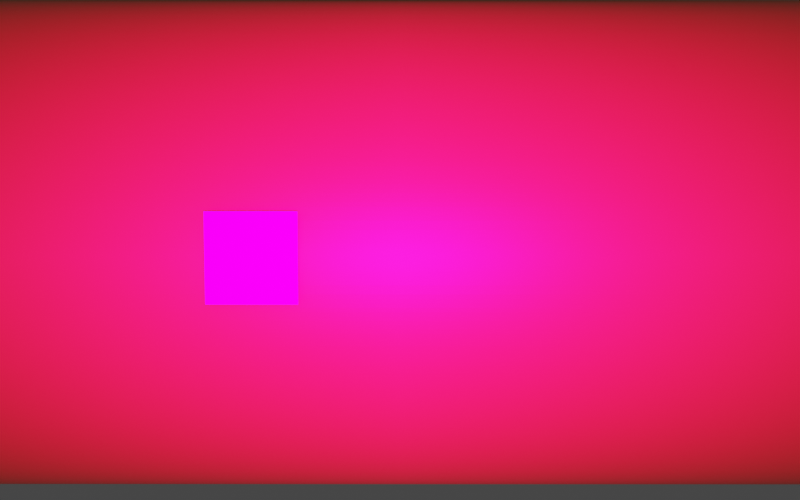 # Source: projection.blend  (saved by Blender 2.90.8; exported with 4.5.12 LTS)
import bpy
from mathutils import Matrix  # noqa: F401  (used for matrix-valued properties, if any)

bpy.ops.wm.read_factory_settings(use_empty=True)
scene = bpy.context.scene
scene.name = 'Scene'

# ---- collections
col_system = bpy.data.collections.new('System'); scene.collection.children.link(col_system)
col_objects = bpy.data.collections.new('Objects'); scene.collection.children.link(col_objects)

# ---- images (referenced by path relative to the original .blend; pixels are not part of the script)
import os
ASSET_DIR = os.environ.get("B2B_ASSET_DIR", "")  # directory of the original .blend (textures are referenced by path, not embedded)
HERE = os.path.dirname(os.path.abspath(__file__))  # packed textures are extracted next to this script under _unpacked/

def load_image(name, relpath, width, height, colorspace="sRGB"):
    """Load a texture the original file referenced (path relative to the .blend, or extracted next to this script)."""
    p = next((c for c in (os.path.join(HERE, relpath), os.path.join(ASSET_DIR, relpath)) if relpath and os.path.exists(c)), "")
    if p:
        img = bpy.data.images.load(p, check_existing=True)
        img.name = name
    else:  # same state as the original file: an image datablock whose file is absent (Cycles renders it pink)
        img = bpy.data.images.new(name, width, height)
        img.source = "FILE"
        img.filepath = "//" + (relpath or name)
    img.colorspace_settings.name = colorspace
    return img
img_dict_5x5_250_id22_png = load_image('DICT_5X5_250_id22.png', 'DICT_5X5_250_id22.png', 1024, 1024, 'sRGB')

# ---- materials (node trees are filled in below, after node groups)
mat_material_001 = bpy.data.materials.new('Material.001')
mat_material = bpy.data.materials.new('Material')

# ---- material node trees
mat_material_001.use_nodes = True; mat_material_001.node_tree.nodes.clear()
_N = mat_material_001.node_tree.nodes; _L = mat_material_001.node_tree.links
n0 = _N.new('ShaderNodeBsdfPrincipled'); n0.name = 'Principled BSDF'; n0.location = (10, 300)
n0.distribution = 'GGX'
n0.subsurface_method = 'BURLEY'
n0.inputs[0].default_value = (0.8, 0.2116, 0.02909, 1.0)
n0.inputs[3].default_value = 1.45
n0.inputs[27].default_value = (0.0, 0.0, 0.0, 1.0)
n0.inputs[28].default_value = 1.0
n1 = _N.new('ShaderNodeOutputMaterial'); n1.name = 'Material Output'; n1.location = (300, 300)
_L.new(n0.outputs[0], n1.inputs[0])
n1.is_active_output = True
mat_material.use_nodes = True; mat_material.node_tree.nodes.clear()
_N = mat_material.node_tree.nodes; _L = mat_material.node_tree.links
n0 = _N.new('ShaderNodeOutputMaterial'); n0.name = 'Material Output'; n0.location = (142, 288)
n1 = _N.new('ShaderNodeTexCoord'); n1.name = 'Texture Coordinate'; n1.location = (-828, 170)
n2 = _N.new('ShaderNodeTexImage'); n2.name = 'Image Texture'; n2.location = (-650, 60)
n2.image = img_dict_5x5_250_id22_png
n3 = _N.new('ShaderNodeBsdfDiffuse'); n3.name = 'Diffuse BSDF'; n3.location = (-319, 91)
_L.new(n1.outputs[2], n2.inputs[0])
_L.new(n3.outputs[0], n0.inputs[0])
_L.new(n2.outputs[0], n3.inputs[0])
n0.is_active_output = True

# ---- world
world_world = bpy.data.worlds.new('World'); scene.world = world_world
world_world.use_nodes = True; world_world.node_tree.nodes.clear()
_N = world_world.node_tree.nodes; _L = world_world.node_tree.links
n0 = _N.new('ShaderNodeOutputWorld'); n0.name = 'World Output'; n0.location = (300, 300)
n1 = _N.new('ShaderNodeBackground'); n1.name = 'Background'; n1.location = (10, 300)
n1.inputs[0].default_value = (0.05088, 0.05088, 0.05088, 1.0)
_L.new(n1.outputs[0], n0.inputs[0])
n0.is_active_output = True
world_world.color = (0.05088, 0.05088, 0.05088)
world_world.use_sun_shadow = False
world_world.sun_shadow_jitter_overblur = 0.0

# ---- cameras
cam_camera_1 = bpy.data.cameras.new('Camera-1')
cam_camera_1.clip_end = 100.0
cam_camera_1.lens = 25.0
cam_camera_1.ortho_scale = 7.314
cam_camera_2 = bpy.data.cameras.new('Camera-2')
cam_camera_2.lens = 26.0

# ---- lights
light_projector = bpy.data.lights.new('Projector', 'SPOT')
light_projector.transmission_factor = 0.0
light_projector.energy = 1000.0
light_projector.shadow_maximum_resolution = 0.006
light_projector.use_absolute_resolution = True
light_projector.spot_blend = 0.0
light_projector.spot_size = 3.142
light_projector.use_nodes = True; light_projector.node_tree.nodes.clear()
_N = light_projector.node_tree.nodes; _L = light_projector.node_tree.links
n0 = _N.new('ShaderNodeOutputLight'); n0.name = 'Light Output'; n0.location = (674, 138)
n1 = _N.new('ShaderNodeEmission'); n1.name = 'Emission'; n1.location = (543, 279)
n2 = _N.new('ShaderNodeTexCoord'); n2.name = 'Texture Coordinate'; n2.location = (-467, 202)
n3 = _N.new('ShaderNodeVectorMath'); n3.name = 'Vector Math'; n3.location = (-114, 214)
n3.operation = 'DIVIDE'
n4 = _N.new('ShaderNodeSeparateXYZ'); n4.name = 'Separate XYZ'; n4.location = (-242, 52)
n5 = _N.new('ShaderNodeMapping'); n5.name = 'Mapping'; n5.location = (102, 228)
n5.inputs[1].default_value = (0.5, 0.5, 0.0)
n5.inputs[2].default_value = (0.0, 0.0, 3.142)
n5.inputs[3].default_value = (0.7222, 1.156, 1.0)
n6 = _N.new('ShaderNodeTexImage'); n6.name = 'Image Texture'; n6.location = (338, 167)
n6.image = None
n6.extension = 'CLIP'
n7 = _N.new('ShaderNodeNewGeometry'); n7.name = 'Geometry'; n7.location = (0, 0)
n8 = _N.new('ShaderNodeVectorTransform'); n8.name = 'Vector Transform'; n8.location = (0, 0)
n8.vector_type = 'NORMAL'
_L.new(n1.outputs[0], n0.inputs[0])
_L.new(n4.outputs[2], n3.inputs[1])
_L.new(n3.outputs[0], n5.inputs[0])
_L.new(n6.outputs[0], n1.inputs[0])
_L.new(n5.outputs[0], n6.inputs[0])
_L.new(n7.outputs[4], n8.inputs[0])
_L.new(n8.outputs[0], n4.inputs[0])
_L.new(n8.outputs[0], n3.inputs[0])
n0.is_active_output = True
light_spot = bpy.data.lights.new('Spot', 'SPOT')
light_spot.transmission_factor = 0.0
light_spot.energy = 0.0
light_spot.shadow_soft_size = 0.25
light_spot.shadow_maximum_resolution = 0.006
light_spot.use_absolute_resolution = True
light_spot.spot_size = 3.142

# ---- meshes
me_cube_006 = bpy.data.meshes.new('Cube.006')
me_cube_006.from_pydata([(-0.05, -0.15, -0.05), (-0.05, -0.15, 0.05), (-0.05, 0.15, -0.05), (-0.05, 0.15, 0.05), (0.05, -0.15, -0.05), (0.05, -0.15, 0.05), (0.05, 0.15, -0.05), (0.05, 0.15, 0.05)], [], [(0, 1, 3, 2), (2, 3, 7, 6), (6, 7, 5, 4), (4, 5, 1, 0), (2, 6, 4, 0), (7, 3, 1, 5)])
_uv = me_cube_006.uv_layers.new(name='UVMap')
_uv.uv.foreach_set('vector', [0.375, 0.0, 0.625, 0.0, 0.625, 0.25, 0.375, 0.25, 0.375, 0.25, 0.625, 0.25, 0.625, 0.5, 0.375, 0.5, 0.375, 0.5, 0.625, 0.5, 0.625, 0.75, 0.375, 0.75, 0.375, 0.75, 0.625, 0.75, 0.625, 1.0, 0.375, 1.0, 0.125, 0.5, 0.375, 0.5, 0.375, 0.75, 0.125, 0.75, 0.625, 0.5, 0.875, 0.5, 0.875, 0.75, 0.625, 0.75])
me_cube_006.use_remesh_fix_poles = True
me_cube_006.use_remesh_preserve_attributes = False
me_cube_006.use_mirror_vertex_groups = False
me_cube_006.update()
me_cylinder = bpy.data.meshes.new('Cylinder')
me_cylinder.from_pydata([(0.0, 1.0, -2.5), (0.0, 1.0, 2.5), (0.01257, 0.9999, -2.5), (0.01257, 0.9999, 2.5), (0.02513, 0.9997, -2.5), (0.02513, 0.9997, 2.5), (0.03769, 0.9993, -2.5), (0.03769, 0.9993, 2.5), (0.05024, 0.9987, -2.5), (0.05024, 0.9987, 2.5), (0.06279, 0.998, -2.5), (0.06279, 0.998, 2.5), (0.07533, 0.9972, -2.5), (0.07533, 0.9972, 2.5), (0.08785, 0.9961, -2.5), (0.08785, 0.9961, 2.5), (0.1004, 0.995, -2.5), (0.1004, 0.995, 2.5), (0.1129, 0.9936, -2.5), (0.1129, 0.9936, 2.5), (0.1253, 0.9921, -2.5), (0.1253, 0.9921, 2.5), (0.1378, 0.9905, -2.5), (0.1378, 0.9905, 2.5), (0.1502, 0.9887, -2.5), (0.1502, 0.9887, 2.5), (0.1626, 0.9867, -2.5), (0.1626, 0.9867, 2.5), (0.175, 0.9846, -2.5), (0.175, 0.9846, 2.5), (0.1874, 0.9823, -2.5), (0.1874, 0.9823, 2.5), (0.1997, 0.9799, -2.5), (0.1997, 0.9799, 2.5), (0.212, 0.9773, -2.5), (0.212, 0.9773, 2.5), (0.2243, 0.9745, -2.5), (0.2243, 0.9745, 2.5), (0.2365, 0.9716, -2.5), (0.2365, 0.9716, 2.5), (0.2487, 0.9686, -2.5), (0.2487, 0.9686, 2.5), (0.2608, 0.9654, -2.5), (0.2608, 0.9654, 2.5), (0.273, 0.962, -2.5), (0.273, 0.962, 2.5), (0.285, 0.9585, -2.5), (0.285, 0.9585, 2.5), (0.297, 0.9549, -2.5), (0.297, 0.9549, 2.5), (0.309, 0.9511, -2.5), (0.309, 0.9511, 2.5), (0.3209, 0.9471, -2.5), (0.3209, 0.9471, 2.5), (0.3328, 0.943, -2.5), (0.3328, 0.943, 2.5), (0.3446, 0.9387, -2.5), (0.3446, 0.9387, 2.5), (0.3564, 0.9343, -2.5), (0.3564, 0.9343, 2.5), (0.3681, 0.9298, -2.5), (0.3681, 0.9298, 2.5), (0.3798, 0.9251, -2.5), (0.3798, 0.9251, 2.5), (0.3914, 0.9202, -2.5), (0.3914, 0.9202, 2.5), (0.4029, 0.9152, -2.5), (0.4029, 0.9152, 2.5), (0.4144, 0.9101, -2.5), (0.4144, 0.9101, 2.5), (0.4258, 0.9048, -2.5), (0.4258, 0.9048, 2.5), (0.4371, 0.8994, -2.5), (0.4371, 0.8994, 2.5), (0.4484, 0.8938, -2.5), (0.4484, 0.8938, 2.5), (0.4596, 0.8881, -2.5), (0.4596, 0.8881, 2.5), (0.4707, 0.8823, -2.5), (0.4707, 0.8823, 2.5), (0.4818, 0.8763, -2.5), (0.4818, 0.8763, 2.5), (0.4927, 0.8702, -2.5), (0.4927, 0.8702, 2.5), (0.5036, 0.8639, -2.5), (0.5036, 0.8639, 2.5), (0.5144, 0.8575, -2.5), (0.5144, 0.8575, 2.5), (0.5252, 0.851, -2.5), (0.5252, 0.851, 2.5), (0.5358, 0.8443, -2.5), (0.5358, 0.8443, 2.5), (0.5464, 0.8375, -2.5), (0.5464, 0.8375, 2.5), (0.5569, 0.8306, -2.5), (0.5569, 0.8306, 2.5), (0.5673, 0.8235, -2.5), (0.5673, 0.8235, 2.5), (0.5776, 0.8163, -2.5), (0.5776, 0.8163, 2.5), (0.5878, 0.809, -2.5), (0.5878, 0.809, 2.5), (0.5979, 0.8016, -2.5), (0.5979, 0.8016, 2.5), (0.6079, 0.794, -2.5), (0.6079, 0.794, 2.5), (0.6179, 0.7863, -2.5), (0.6179, 0.7863, 2.5), (0.6277, 0.7785, -2.5), (0.6277, 0.7785, 2.5), (0.6374, 0.7705, -2.5), (0.6374, 0.7705, 2.5), (0.6471, 0.7624, -2.5), (0.6471, 0.7624, 2.5), (0.6566, 0.7543, -2.5), (0.6566, 0.7543, 2.5), (0.666, 0.7459, -2.5), (0.666, 0.7459, 2.5), (0.6753, 0.7375, -2.5), (0.6753, 0.7375, 2.5), (0.6845, 0.729, -2.5), (0.6845, 0.729, 2.5), (0.6937, 0.7203, -2.5), (0.6937, 0.7203, 2.5), (0.7027, 0.7115, -2.5), (0.7027, 0.7115, 2.5), (0.7115, 0.7026, -2.5), (0.7115, 0.7026, 2.5), (0.7203, 0.6937, -2.5), (0.7203, 0.6937, 2.5), (0.729, 0.6845, -2.5), (0.729, 0.6845, 2.5), (0.7375, 0.6753, -2.5), (0.7375, 0.6753, 2.5), (0.7459, 0.666, -2.5), (0.7459, 0.666, 2.5), (0.7543, 0.6566, -2.5), (0.7543, 0.6566, 2.5), (0.7624, 0.6471, -2.5), (0.7624, 0.6471, 2.5), (0.7705, 0.6374, -2.5), (0.7705, 0.6374, 2.5), (0.7785, 0.6277, -2.5), (0.7785, 0.6277, 2.5), (0.7863, 0.6179, -2.5), (0.7863, 0.6179, 2.5), (0.794, 0.6079, -2.5), (0.794, 0.6079, 2.5), (0.8016, 0.5979, -2.5), (0.8016, 0.5979, 2.5), (0.809, 0.5878, -2.5), (0.809, 0.5878, 2.5), (0.8163, 0.5776, -2.5), (0.8163, 0.5776, 2.5), (0.8235, 0.5673, -2.5), (0.8235, 0.5673, 2.5), (0.8306, 0.5569, -2.5), (0.8306, 0.5569, 2.5), (0.8375, 0.5464, -2.5), (0.8375, 0.5464, 2.5), (0.8443, 0.5358, -2.5), (0.8443, 0.5358, 2.5), (0.851, 0.5252, -2.5), (0.851, 0.5252, 2.5), (0.8575, 0.5144, -2.5), (0.8575, 0.5144, 2.5), (0.8639, 0.5036, -2.5), (0.8639, 0.5036, 2.5), (0.8702, 0.4927, -2.5), (0.8702, 0.4927, 2.5), (0.8763, 0.4818, -2.5), (0.8763, 0.4818, 2.5), (0.8823, 0.4707, -2.5), (0.8823, 0.4707, 2.5), (0.8881, 0.4596, -2.5), (0.8881, 0.4596, 2.5), (0.8938, 0.4484, -2.5), (0.8938, 0.4484, 2.5), (0.8994, 0.4371, -2.5), (0.8994, 0.4371, 2.5), (0.9048, 0.4258, -2.5), (0.9048, 0.4258, 2.5), (0.9101, 0.4144, -2.5), (0.9101, 0.4144, 2.5), (0.9152, 0.4029, -2.5), (0.9152, 0.4029, 2.5), (0.9202, 0.3914, -2.5), (0.9202, 0.3914, 2.5), (0.9251, 0.3798, -2.5), (0.9251, 0.3798, 2.5), (0.9298, 0.3681, -2.5), (0.9298, 0.3681, 2.5), (0.9343, 0.3564, -2.5), (0.9343, 0.3564, 2.5), (0.9387, 0.3446, -2.5), (0.9387, 0.3446, 2.5), (0.943, 0.3328, -2.5), (0.943, 0.3328, 2.5), (0.9471, 0.3209, -2.5), (0.9471, 0.3209, 2.5), (0.9511, 0.309, -2.5), (0.9511, 0.309, 2.5), (0.9549, 0.297, -2.5), (0.9549, 0.297, 2.5), (0.9585, 0.285, -2.5), (0.9585, 0.285, 2.5), (0.962, 0.273, -2.5), (0.962, 0.273, 2.5), (0.9654, 0.2608, -2.5), (0.9654, 0.2608, 2.5), (0.9686, 0.2487, -2.5), (0.9686, 0.2487, 2.5), (0.9716, 0.2365, -2.5), (0.9716, 0.2365, 2.5), (0.9745, 0.2243, -2.5), (0.9745, 0.2243, 2.5), (0.9773, 0.212, -2.5), (0.9773, 0.212, 2.5), (0.9799, 0.1997, -2.5), (0.9799, 0.1997, 2.5), (0.9823, 0.1874, -2.5), (0.9823, 0.1874, 2.5), (0.9846, 0.175, -2.5), (0.9846, 0.175, 2.5), (0.9867, 0.1626, -2.5), (0.9867, 0.1626, 2.5), (0.9887, 0.1502, -2.5), (0.9887, 0.1502, 2.5), (0.9905, 0.1378, -2.5), (0.9905, 0.1378, 2.5), (0.9921, 0.1253, -2.5), (0.9921, 0.1253, 2.5), (0.9936, 0.1129, -2.5), (0.9936, 0.1129, 2.5), (0.995, 0.1004, -2.5), (0.995, 0.1004, 2.5), (0.9961, 0.08785, -2.5), (0.9961, 0.08785, 2.5), (0.9972, 0.07533, -2.5), (0.9972, 0.07533, 2.5), (0.998, 0.06279, -2.5), (0.998, 0.06279, 2.5), (0.9987, 0.05025, -2.5), (0.9987, 0.05025, 2.5), (0.9993, 0.03769, -2.5), (0.9993, 0.03769, 2.5), (0.9997, 0.02513, -2.5), (0.9997, 0.02513, 2.5), (0.9999, 0.01257, -2.5), (0.9999, 0.01257, 2.5), (1.0, 1.506e-06, -2.5), (1.0, 1.506e-06, 2.5), (0.9999, -0.01256, -2.5), (0.9999, -0.01256, 2.5), (0.9997, -0.02513, -2.5), (0.9997, -0.02513, 2.5), (0.9993, -0.03769, -2.5), (0.9993, -0.03769, 2.5), (0.9987, -0.05024, -2.5), (0.9987, -0.05024, 2.5), (0.998, -0.06279, -2.5), (0.998, -0.06279, 2.5), (0.9972, -0.07533, -2.5), (0.9972, -0.07533, 2.5), (0.9961, -0.08785, -2.5), (0.9961, -0.08785, 2.5), (0.995, -0.1004, -2.5), (0.995, -0.1004, 2.5), (0.9936, -0.1129, -2.5), (0.9936, -0.1129, 2.5), (0.9921, -0.1253, -2.5), (0.9921, -0.1253, 2.5), (0.9905, -0.1378, -2.5), (0.9905, -0.1378, 2.5), (0.9887, -0.1502, -2.5), (0.9887, -0.1502, 2.5), (0.9867, -0.1626, -2.5), (0.9867, -0.1626, 2.5), (0.9846, -0.175, -2.5), (0.9846, -0.175, 2.5), (0.9823, -0.1874, -2.5), (0.9823, -0.1874, 2.5), (0.9799, -0.1997, -2.5), (0.9799, -0.1997, 2.5), (0.9773, -0.212, -2.5), (0.9773, -0.212, 2.5), (0.9745, -0.2243, -2.5), (0.9745, -0.2243, 2.5), (0.9716, -0.2365, -2.5), (0.9716, -0.2365, 2.5), (0.9686, -0.2487, -2.5), (0.9686, -0.2487, 2.5), (0.9654, -0.2608, -2.5), (0.9654, -0.2608, 2.5), (0.962, -0.2729, -2.5), (0.962, -0.2729, 2.5), (0.9585, -0.285, -2.5), (0.9585, -0.285, 2.5), (0.9549, -0.297, -2.5), (0.9549, -0.297, 2.5), (0.9511, -0.309, -2.5), (0.9511, -0.309, 2.5), (0.9471, -0.3209, -2.5), (0.9471, -0.3209, 2.5), (0.943, -0.3328, -2.5), (0.943, -0.3328, 2.5), (0.9387, -0.3446, -2.5), (0.9387, -0.3446, 2.5), (0.9343, -0.3564, -2.5), (0.9343, -0.3564, 2.5), (0.9298, -0.3681, -2.5), (0.9298, -0.3681, 2.5), (0.9251, -0.3798, -2.5), (0.9251, -0.3798, 2.5), (0.9202, -0.3914, -2.5), (0.9202, -0.3914, 2.5), (0.9152, -0.4029, -2.5), (0.9152, -0.4029, 2.5), (0.9101, -0.4144, -2.5), (0.9101, -0.4144, 2.5), (0.9048, -0.4258, -2.5), (0.9048, -0.4258, 2.5), (0.8994, -0.4371, -2.5), (0.8994, -0.4371, 2.5), (0.8938, -0.4484, -2.5), (0.8938, -0.4484, 2.5), (0.8881, -0.4596, -2.5), (0.8881, -0.4596, 2.5), (0.8823, -0.4707, -2.5), (0.8823, -0.4707, 2.5), (0.8763, -0.4818, -2.5), (0.8763, -0.4818, 2.5), (0.8702, -0.4927, -2.5), (0.8702, -0.4927, 2.5), (0.8639, -0.5036, -2.5), (0.8639, -0.5036, 2.5), (0.8575, -0.5144, -2.5), (0.8575, -0.5144, 2.5), (0.851, -0.5252, -2.5), (0.851, -0.5252, 2.5), (0.8443, -0.5358, -2.5), (0.8443, -0.5358, 2.5), (0.8375, -0.5464, -2.5), (0.8375, -0.5464, 2.5), (0.8306, -0.5569, -2.5), (0.8306, -0.5569, 2.5), (0.8235, -0.5673, -2.5), (0.8235, -0.5673, 2.5), (0.8163, -0.5776, -2.5), (0.8163, -0.5776, 2.5), (0.809, -0.5878, -2.5), (0.809, -0.5878, 2.5), (0.8016, -0.5979, -2.5), (0.8016, -0.5979, 2.5), (0.794, -0.6079, -2.5), (0.794, -0.6079, 2.5), (0.7863, -0.6179, -2.5), (0.7863, -0.6179, 2.5), (0.7785, -0.6277, -2.5), (0.7785, -0.6277, 2.5), (0.7705, -0.6374, -2.5), (0.7705, -0.6374, 2.5), (0.7624, -0.6471, -2.5), (0.7624, -0.6471, 2.5), (0.7543, -0.6566, -2.5), (0.7543, -0.6566, 2.5), (0.7459, -0.666, -2.5), (0.7459, -0.666, 2.5), (0.7375, -0.6753, -2.5), (0.7375, -0.6753, 2.5), (0.729, -0.6845, -2.5), (0.729, -0.6845, 2.5), (0.7203, -0.6937, -2.5), (0.7203, -0.6937, 2.5), (0.7115, -0.7026, -2.5), (0.7115, -0.7026, 2.5), (0.7027, -0.7115, -2.5), (0.7027, -0.7115, 2.5), (0.6937, -0.7203, -2.5), (0.6937, -0.7203, 2.5), (0.6846, -0.729, -2.5), (0.6846, -0.729, 2.5), (0.6753, -0.7375, -2.5), (0.6753, -0.7375, 2.5), (0.666, -0.7459, -2.5), (0.666, -0.7459, 2.5), (0.6566, -0.7542, -2.5), (0.6566, -0.7542, 2.5), (0.6471, -0.7624, -2.5), (0.6471, -0.7624, 2.5), (0.6374, -0.7705, -2.5), (0.6374, -0.7705, 2.5), (0.6277, -0.7785, -2.5), (0.6277, -0.7785, 2.5), (0.6179, -0.7863, -2.5), (0.6179, -0.7863, 2.5), (0.6079, -0.794, -2.5), (0.6079, -0.794, 2.5), (0.5979, -0.8016, -2.5), (0.5979, -0.8016, 2.5), (0.5878, -0.809, -2.5), (0.5878, -0.809, 2.5), (0.5776, -0.8163, -2.5), (0.5776, -0.8163, 2.5), (0.5673, -0.8235, -2.5), (0.5673, -0.8235, 2.5), (0.5569, -0.8306, -2.5), (0.5569, -0.8306, 2.5), (0.5464, -0.8375, -2.5), (0.5464, -0.8375, 2.5), (0.5358, -0.8443, -2.5), (0.5358, -0.8443, 2.5), (0.5252, -0.851, -2.5), (0.5252, -0.851, 2.5), (0.5144, -0.8575, -2.5), (0.5144, -0.8575, 2.5), (0.5036, -0.8639, -2.5), (0.5036, -0.8639, 2.5), (0.4927, -0.8702, -2.5), (0.4927, -0.8702, 2.5), (0.4818, -0.8763, -2.5), (0.4818, -0.8763, 2.5), (0.4707, -0.8823, -2.5), (0.4707, -0.8823, 2.5), (0.4596, -0.8881, -2.5), (0.4596, -0.8881, 2.5), (0.4484, -0.8938, -2.5), (0.4484, -0.8938, 2.5), (0.4371, -0.8994, -2.5), (0.4371, -0.8994, 2.5), (0.4258, -0.9048, -2.5), (0.4258, -0.9048, 2.5), (0.4144, -0.9101, -2.5), (0.4144, -0.9101, 2.5), (0.4029, -0.9152, -2.5), (0.4029, -0.9152, 2.5), (0.3914, -0.9202, -2.5), (0.3914, -0.9202, 2.5), (0.3798, -0.9251, -2.5), (0.3798, -0.9251, 2.5), (0.3681, -0.9298, -2.5), (0.3681, -0.9298, 2.5), (0.3564, -0.9343, -2.5), (0.3564, -0.9343, 2.5), (0.3446, -0.9387, -2.5), (0.3446, -0.9387, 2.5), (0.3328, -0.943, -2.5), (0.3328, -0.943, 2.5), (0.3209, -0.9471, -2.5), (0.3209, -0.9471, 2.5), (0.309, -0.9511, -2.5), (0.309, -0.9511, 2.5), (0.297, -0.9549, -2.5), (0.297, -0.9549, 2.5), (0.285, -0.9585, -2.5), (0.285, -0.9585, 2.5), (0.273, -0.962, -2.5), (0.273, -0.962, 2.5), (0.2608, -0.9654, -2.5), (0.2608, -0.9654, 2.5), (0.2487, -0.9686, -2.5), (0.2487, -0.9686, 2.5), (0.2365, -0.9716, -2.5), (0.2365, -0.9716, 2.5), (0.2243, -0.9745, -2.5), (0.2243, -0.9745, 2.5), (0.212, -0.9773, -2.5), (0.212, -0.9773, 2.5), (0.1997, -0.9799, -2.5), (0.1997, -0.9799, 2.5), (0.1874, -0.9823, -2.5), (0.1874, -0.9823, 2.5), (0.175, -0.9846, -2.5), (0.175, -0.9846, 2.5), (0.1626, -0.9867, -2.5), (0.1626, -0.9867, 2.5), (0.1502, -0.9887, -2.5), (0.1502, -0.9887, 2.5), (0.1378, -0.9905, -2.5), (0.1378, -0.9905, 2.5), (0.1253, -0.9921, -2.5), (0.1253, -0.9921, 2.5), (0.1129, -0.9936, -2.5), (0.1129, -0.9936, 2.5), (0.1004, -0.995, -2.5), (0.1004, -0.995, 2.5), (0.08786, -0.9961, -2.5), (0.08786, -0.9961, 2.5), (0.07533, -0.9972, -2.5), (0.07533, -0.9972, 2.5), (0.0628, -0.998, -2.5), (0.0628, -0.998, 2.5), (0.05025, -0.9987, -2.5), (0.05025, -0.9987, 2.5), (0.0377, -0.9993, -2.5), (0.0377, -0.9993, 2.5), (0.02514, -0.9997, -2.5), (0.02514, -0.9997, 2.5), (0.01257, -0.9999, -2.5), (0.01257, -0.9999, 2.5), (6.827e-06, -1.0, -2.5), (6.827e-06, -1.0, 2.5), (-0.01256, -0.9999, -2.5), (-0.01256, -0.9999, 2.5), (-0.02512, -0.9997, -2.5), (-0.02512, -0.9997, 2.5), (-0.03768, -0.9993, -2.5), (-0.03768, -0.9993, 2.5), (-0.05024, -0.9987, -2.5), (-0.05024, -0.9987, 2.5), (-0.06278, -0.998, -2.5), (-0.06278, -0.998, 2.5), (-0.07532, -0.9972, -2.5), (-0.07532, -0.9972, 2.5), (-0.08784, -0.9961, -2.5), (-0.08784, -0.9961, 2.5), (-0.1004, -0.995, -2.5), (-0.1004, -0.995, 2.5), (-0.1128, -0.9936, -2.5), (-0.1128, -0.9936, 2.5), (-0.1253, -0.9921, -2.5), (-0.1253, -0.9921, 2.5), (-0.1378, -0.9905, -2.5), (-0.1378, -0.9905, 2.5), (-0.1502, -0.9887, -2.5), (-0.1502, -0.9887, 2.5), (-0.1626, -0.9867, -2.5), (-0.1626, -0.9867, 2.5), (-0.175, -0.9846, -2.5), (-0.175, -0.9846, 2.5), (-0.1874, -0.9823, -2.5), (-0.1874, -0.9823, 2.5), (-0.1997, -0.9799, -2.5), (-0.1997, -0.9799, 2.5), (-0.212, -0.9773, -2.5), (-0.212, -0.9773, 2.5), (-0.2243, -0.9745, -2.5), (-0.2243, -0.9745, 2.5), (-0.2365, -0.9716, -2.5), (-0.2365, -0.9716, 2.5), (-0.2487, -0.9686, -2.5), (-0.2487, -0.9686, 2.5), (-0.2608, -0.9654, -2.5), (-0.2608, -0.9654, 2.5), (-0.2729, -0.962, -2.5), (-0.2729, -0.962, 2.5), (-0.285, -0.9585, -2.5), (-0.285, -0.9585, 2.5), (-0.297, -0.9549, -2.5), (-0.297, -0.9549, 2.5), (-0.309, -0.9511, -2.5), (-0.309, -0.9511, 2.5), (-0.3209, -0.9471, -2.5), (-0.3209, -0.9471, 2.5), (-0.3328, -0.943, -2.5), (-0.3328, -0.943, 2.5), (-0.3446, -0.9387, -2.5), (-0.3446, -0.9387, 2.5), (-0.3564, -0.9343, -2.5), (-0.3564, -0.9343, 2.5), (-0.3681, -0.9298, -2.5), (-0.3681, -0.9298, 2.5), (-0.3798, -0.9251, -2.5), (-0.3798, -0.9251, 2.5), (-0.3914, -0.9202, -2.5), (-0.3914, -0.9202, 2.5), (-0.4029, -0.9152, -2.5), (-0.4029, -0.9152, 2.5), (-0.4144, -0.9101, -2.5), (-0.4144, -0.9101, 2.5), (-0.4258, -0.9048, -2.5), (-0.4258, -0.9048, 2.5), (-0.4371, -0.8994, -2.5), (-0.4371, -0.8994, 2.5), (-0.4484, -0.8938, -2.5), (-0.4484, -0.8938, 2.5), (-0.4596, -0.8881, -2.5), (-0.4596, -0.8881, 2.5), (-0.4707, -0.8823, -2.5), (-0.4707, -0.8823, 2.5), (-0.4817, -0.8763, -2.5), (-0.4817, -0.8763, 2.5), (-0.4927, -0.8702, -2.5), (-0.4927, -0.8702, 2.5), (-0.5036, -0.8639, -2.5), (-0.5036, -0.8639, 2.5), (-0.5144, -0.8575, -2.5), (-0.5144, -0.8575, 2.5), (-0.5252, -0.851, -2.5), (-0.5252, -0.851, 2.5), (-0.5358, -0.8443, -2.5), (-0.5358, -0.8443, 2.5), (-0.5464, -0.8375, -2.5), (-0.5464, -0.8375, 2.5), (-0.5569, -0.8306, -2.5), (-0.5569, -0.8306, 2.5), (-0.5673, -0.8235, -2.5), (-0.5673, -0.8235, 2.5), (-0.5776, -0.8163, -2.5), (-0.5776, -0.8163, 2.5), (-0.5878, -0.809, -2.5), (-0.5878, -0.809, 2.5), (-0.5979, -0.8016, -2.5), (-0.5979, -0.8016, 2.5), (-0.6079, -0.794, -2.5), (-0.6079, -0.794, 2.5), (-0.6179, -0.7863, -2.5), (-0.6179, -0.7863, 2.5), (-0.6277, -0.7785, -2.5), (-0.6277, -0.7785, 2.5), (-0.6374, -0.7705, -2.5), (-0.6374, -0.7705, 2.5), (-0.647, -0.7624, -2.5), (-0.647, -0.7624, 2.5), (-0.6566, -0.7543, -2.5), (-0.6566, -0.7543, 2.5), (-0.666, -0.7459, -2.5), (-0.666, -0.7459, 2.5), (-0.6753, -0.7375, -2.5), (-0.6753, -0.7375, 2.5), (-0.6845, -0.729, -2.5), (-0.6845, -0.729, 2.5), (-0.6936, -0.7203, -2.5), (-0.6936, -0.7203, 2.5), (-0.7026, -0.7115, -2.5), (-0.7026, -0.7115, 2.5), (-0.7115, -0.7027, -2.5), (-0.7115, -0.7027, 2.5), (-0.7203, -0.6937, -2.5), (-0.7203, -0.6937, 2.5), (-0.729, -0.6846, -2.5), (-0.729, -0.6846, 2.5), (-0.7375, -0.6753, -2.5), (-0.7375, -0.6753, 2.5), (-0.7459, -0.666, -2.5), (-0.7459, -0.666, 2.5), (-0.7542, -0.6566, -2.5), (-0.7542, -0.6566, 2.5), (-0.7624, -0.6471, -2.5), (-0.7624, -0.6471, 2.5), (-0.7705, -0.6374, -2.5), (-0.7705, -0.6374, 2.5), (-0.7785, -0.6277, -2.5), (-0.7785, -0.6277, 2.5), (-0.7863, -0.6179, -2.5), (-0.7863, -0.6179, 2.5), (-0.794, -0.6079, -2.5), (-0.794, -0.6079, 2.5), (-0.8016, -0.5979, -2.5), (-0.8016, -0.5979, 2.5), (-0.809, -0.5878, -2.5), (-0.809, -0.5878, 2.5), (-0.8163, -0.5776, -2.5), (-0.8163, -0.5776, 2.5), (-0.8235, -0.5673, -2.5), (-0.8235, -0.5673, 2.5), (-0.8306, -0.5569, -2.5), (-0.8306, -0.5569, 2.5), (-0.8375, -0.5464, -2.5), (-0.8375, -0.5464, 2.5), (-0.8443, -0.5358, -2.5), (-0.8443, -0.5358, 2.5), (-0.851, -0.5252, -2.5), (-0.851, -0.5252, 2.5), (-0.8575, -0.5144, -2.5), (-0.8575, -0.5144, 2.5), (-0.8639, -0.5036, -2.5), (-0.8639, -0.5036, 2.5), (-0.8702, -0.4927, -2.5), (-0.8702, -0.4927, 2.5), (-0.8763, -0.4818, -2.5), (-0.8763, -0.4818, 2.5), (-0.8823, -0.4707, -2.5), (-0.8823, -0.4707, 2.5), (-0.8881, -0.4596, -2.5), (-0.8881, -0.4596, 2.5), (-0.8938, -0.4484, -2.5), (-0.8938, -0.4484, 2.5), (-0.8994, -0.4371, -2.5), (-0.8994, -0.4371, 2.5), (-0.9048, -0.4258, -2.5), (-0.9048, -0.4258, 2.5), (-0.9101, -0.4144, -2.5), (-0.9101, -0.4144, 2.5), (-0.9152, -0.4029, -2.5), (-0.9152, -0.4029, 2.5), (-0.9202, -0.3914, -2.5), (-0.9202, -0.3914, 2.5), (-0.9251, -0.3798, -2.5), (-0.9251, -0.3798, 2.5), (-0.9298, -0.3681, -2.5), (-0.9298, -0.3681, 2.5), (-0.9343, -0.3564, -2.5), (-0.9343, -0.3564, 2.5), (-0.9387, -0.3446, -2.5), (-0.9387, -0.3446, 2.5), (-0.943, -0.3328, -2.5), (-0.943, -0.3328, 2.5), (-0.9471, -0.3209, -2.5), (-0.9471, -0.3209, 2.5), (-0.9511, -0.309, -2.5), (-0.9511, -0.309, 2.5), (-0.9549, -0.297, -2.5), (-0.9549, -0.297, 2.5), (-0.9585, -0.285, -2.5), (-0.9585, -0.285, 2.5), (-0.962, -0.273, -2.5), (-0.962, -0.273, 2.5), (-0.9654, -0.2608, -2.5), (-0.9654, -0.2608, 2.5), (-0.9686, -0.2487, -2.5), (-0.9686, -0.2487, 2.5), (-0.9716, -0.2365, -2.5), (-0.9716, -0.2365, 2.5), (-0.9745, -0.2243, -2.5), (-0.9745, -0.2243, 2.5), (-0.9773, -0.212, -2.5), (-0.9773, -0.212, 2.5), (-0.9799, -0.1997, -2.5), (-0.9799, -0.1997, 2.5), (-0.9823, -0.1874, -2.5), (-0.9823, -0.1874, 2.5), (-0.9846, -0.175, -2.5), (-0.9846, -0.175, 2.5), (-0.9867, -0.1626, -2.5), (-0.9867, -0.1626, 2.5), (-0.9887, -0.1502, -2.5), (-0.9887, -0.1502, 2.5), (-0.9905, -0.1378, -2.5), (-0.9905, -0.1378, 2.5), (-0.9921, -0.1253, -2.5), (-0.9921, -0.1253, 2.5), (-0.9936, -0.1129, -2.5), (-0.9936, -0.1129, 2.5), (-0.995, -0.1004, -2.5), (-0.995, -0.1004, 2.5), (-0.9961, -0.08785, -2.5), (-0.9961, -0.08785, 2.5), (-0.9972, -0.07533, -2.5), (-0.9972, -0.07533, 2.5), (-0.998, -0.06279, -2.5), (-0.998, -0.06279, 2.5), (-0.9987, -0.05024, -2.5), (-0.9987, -0.05024, 2.5), (-0.9993, -0.03769, -2.5), (-0.9993, -0.03769, 2.5), (-0.9997, -0.02513, -2.5), (-0.9997, -0.02513, 2.5), (-0.9999, -0.01256, -2.5), (-0.9999, -0.01256, 2.5), (-1.0, 1.442e-06, -2.5), (-1.0, 1.442e-06, 2.5), (-0.9999, 0.01257, -2.5), (-0.9999, 0.01257, 2.5), (-0.9997, 0.02513, -2.5), (-0.9997, 0.02513, 2.5), (-0.9993, 0.03769, -2.5), (-0.9993, 0.03769, 2.5), (-0.9987, 0.05025, -2.5), (-0.9987, 0.05025, 2.5), (-0.998, 0.06279, -2.5), (-0.998, 0.06279, 2.5), (-0.9972, 0.07533, -2.5), (-0.9972, 0.07533, 2.5), (-0.9961, 0.08785, -2.5), (-0.9961, 0.08785, 2.5), (-0.995, 0.1004, -2.5), (-0.995, 0.1004, 2.5), (-0.9936, 0.1129, -2.5), (-0.9936, 0.1129, 2.5), (-0.9921, 0.1253, -2.5), (-0.9921, 0.1253, 2.5), (-0.9905, 0.1378, -2.5), (-0.9905, 0.1378, 2.5), (-0.9887, 0.1502, -2.5), (-0.9887, 0.1502, 2.5), (-0.9867, 0.1626, -2.5), (-0.9867, 0.1626, 2.5), (-0.9846, 0.175, -2.5), (-0.9846, 0.175, 2.5), (-0.9823, 0.1874, -2.5), (-0.9823, 0.1874, 2.5), (-0.9799, 0.1997, -2.5), (-0.9799, 0.1997, 2.5), (-0.9773, 0.212, -2.5), (-0.9773, 0.212, 2.5), (-0.9745, 0.2243, -2.5), (-0.9745, 0.2243, 2.5), (-0.9716, 0.2365, -2.5), (-0.9716, 0.2365, 2.5), (-0.9686, 0.2487, -2.5), (-0.9686, 0.2487, 2.5), (-0.9654, 0.2608, -2.5), (-0.9654, 0.2608, 2.5), (-0.962, 0.273, -2.5), (-0.962, 0.273, 2.5), (-0.9585, 0.285, -2.5), (-0.9585, 0.285, 2.5), (-0.9549, 0.297, -2.5), (-0.9549, 0.297, 2.5), (-0.9511, 0.309, -2.5), (-0.9511, 0.309, 2.5), (-0.9471, 0.3209, -2.5), (-0.9471, 0.3209, 2.5), (-0.943, 0.3328, -2.5), (-0.943, 0.3328, 2.5), (-0.9387, 0.3446, -2.5), (-0.9387, 0.3446, 2.5), (-0.9343, 0.3564, -2.5), (-0.9343, 0.3564, 2.5), (-0.9298, 0.3681, -2.5), (-0.9298, 0.3681, 2.5), (-0.9251, 0.3798, -2.5), (-0.9251, 0.3798, 2.5), (-0.9202, 0.3914, -2.5), (-0.9202, 0.3914, 2.5), (-0.9152, 0.4029, -2.5), (-0.9152, 0.4029, 2.5), (-0.9101, 0.4144, -2.5), (-0.9101, 0.4144, 2.5), (-0.9048, 0.4258, -2.5), (-0.9048, 0.4258, 2.5), (-0.8994, 0.4371, -2.5), (-0.8994, 0.4371, 2.5), (-0.8938, 0.4484, -2.5), (-0.8938, 0.4484, 2.5), (-0.8881, 0.4596, -2.5), (-0.8881, 0.4596, 2.5), (-0.8823, 0.4707, -2.5), (-0.8823, 0.4707, 2.5), (-0.8763, 0.4818, -2.5), (-0.8763, 0.4818, 2.5), (-0.8702, 0.4927, -2.5), (-0.8702, 0.4927, 2.5), (-0.8639, 0.5036, -2.5), (-0.8639, 0.5036, 2.5), (-0.8575, 0.5144, -2.5), (-0.8575, 0.5144, 2.5), (-0.851, 0.5252, -2.5), (-0.851, 0.5252, 2.5), (-0.8443, 0.5358, -2.5), (-0.8443, 0.5358, 2.5), (-0.8375, 0.5464, -2.5), (-0.8375, 0.5464, 2.5), (-0.8306, 0.5569, -2.5), (-0.8306, 0.5569, 2.5), (-0.8235, 0.5673, -2.5), (-0.8235, 0.5673, 2.5), (-0.8163, 0.5776, -2.5), (-0.8163, 0.5776, 2.5), (-0.809, 0.5878, -2.5), (-0.809, 0.5878, 2.5), (-0.8016, 0.5979, -2.5), (-0.8016, 0.5979, 2.5), (-0.794, 0.6079, -2.5), (-0.794, 0.6079, 2.5), (-0.7863, 0.6179, -2.5), (-0.7863, 0.6179, 2.5), (-0.7785, 0.6277, -2.5), (-0.7785, 0.6277, 2.5), (-0.7705, 0.6374, -2.5), (-0.7705, 0.6374, 2.5), (-0.7624, 0.6471, -2.5), (-0.7624, 0.6471, 2.5), (-0.7542, 0.6566, -2.5), (-0.7542, 0.6566, 2.5), (-0.7459, 0.666, -2.5), (-0.7459, 0.666, 2.5), (-0.7375, 0.6753, -2.5), (-0.7375, 0.6753, 2.5), (-0.729, 0.6846, -2.5), (-0.729, 0.6846, 2.5), (-0.7203, 0.6937, -2.5), (-0.7203, 0.6937, 2.5), (-0.7115, 0.7027, -2.5), (-0.7115, 0.7027, 2.5), (-0.7026, 0.7115, -2.5), (-0.7026, 0.7115, 2.5), (-0.6936, 0.7203, -2.5), (-0.6936, 0.7203, 2.5), (-0.6845, 0.729, -2.5), (-0.6845, 0.729, 2.5), (-0.6753, 0.7375, -2.5), (-0.6753, 0.7375, 2.5), (-0.666, 0.746, -2.5), (-0.666, 0.746, 2.5), (-0.6566, 0.7543, -2.5), (-0.6566, 0.7543, 2.5), (-0.647, 0.7625, -2.5), (-0.647, 0.7625, 2.5), (-0.6374, 0.7705, -2.5), (-0.6374, 0.7705, 2.5), (-0.6277, 0.7785, -2.5), (-0.6277, 0.7785, 2.5), (-0.6178, 0.7863, -2.5), (-0.6178, 0.7863, 2.5), (-0.6079, 0.794, -2.5), (-0.6079, 0.794, 2.5), (-0.5979, 0.8016, -2.5), (-0.5979, 0.8016, 2.5), (-0.5878, 0.809, -2.5), (-0.5878, 0.809, 2.5), (-0.5776, 0.8163, -2.5), (-0.5776, 0.8163, 2.5), (-0.5673, 0.8235, -2.5), (-0.5673, 0.8235, 2.5), (-0.5569, 0.8306, -2.5), (-0.5569, 0.8306, 2.5), (-0.5464, 0.8375, -2.5), (-0.5464, 0.8375, 2.5), (-0.5358, 0.8443, -2.5), (-0.5358, 0.8443, 2.5), (-0.5252, 0.851, -2.5), (-0.5252, 0.851, 2.5), (-0.5144, 0.8575, -2.5), (-0.5144, 0.8575, 2.5), (-0.5036, 0.8639, -2.5), (-0.5036, 0.8639, 2.5), (-0.4927, 0.8702, -2.5), (-0.4927, 0.8702, 2.5), (-0.4817, 0.8763, -2.5), (-0.4817, 0.8763, 2.5), (-0.4707, 0.8823, -2.5), (-0.4707, 0.8823, 2.5), (-0.4596, 0.8881, -2.5), (-0.4596, 0.8881, 2.5), (-0.4484, 0.8938, -2.5), (-0.4484, 0.8938, 2.5), (-0.4371, 0.8994, -2.5), (-0.4371, 0.8994, 2.5), (-0.4258, 0.9048, -2.5), (-0.4258, 0.9048, 2.5), (-0.4144, 0.9101, -2.5), (-0.4144, 0.9101, 2.5), (-0.4029, 0.9152, -2.5), (-0.4029, 0.9152, 2.5), (-0.3914, 0.9202, -2.5), (-0.3914, 0.9202, 2.5), (-0.3798, 0.9251, -2.5), (-0.3798, 0.9251, 2.5), (-0.3681, 0.9298, -2.5), (-0.3681, 0.9298, 2.5), (-0.3564, 0.9343, -2.5), (-0.3564, 0.9343, 2.5), (-0.3446, 0.9387, -2.5), (-0.3446, 0.9387, 2.5), (-0.3328, 0.943, -2.5), (-0.3328, 0.943, 2.5), (-0.3209, 0.9471, -2.5), (-0.3209, 0.9471, 2.5), (-0.309, 0.9511, -2.5), (-0.309, 0.9511, 2.5), (-0.297, 0.9549, -2.5), (-0.297, 0.9549, 2.5), (-0.285, 0.9585, -2.5), (-0.285, 0.9585, 2.5), (-0.2729, 0.962, -2.5), (-0.2729, 0.962, 2.5), (-0.2608, 0.9654, -2.5), (-0.2608, 0.9654, 2.5), (-0.2487, 0.9686, -2.5), (-0.2487, 0.9686, 2.5), (-0.2365, 0.9716, -2.5), (-0.2365, 0.9716, 2.5), (-0.2242, 0.9745, -2.5), (-0.2242, 0.9745, 2.5), (-0.212, 0.9773, -2.5), (-0.212, 0.9773, 2.5), (-0.1997, 0.9799, -2.5), (-0.1997, 0.9799, 2.5), (-0.1874, 0.9823, -2.5), (-0.1874, 0.9823, 2.5), (-0.175, 0.9846, -2.5), (-0.175, 0.9846, 2.5), (-0.1626, 0.9867, -2.5), (-0.1626, 0.9867, 2.5), (-0.1502, 0.9887, -2.5), (-0.1502, 0.9887, 2.5), (-0.1378, 0.9905, -2.5), (-0.1378, 0.9905, 2.5), (-0.1253, 0.9921, -2.5), (-0.1253, 0.9921, 2.5), (-0.1128, 0.9936, -2.5), (-0.1128, 0.9936, 2.5), (-0.1003, 0.995, -2.5), (-0.1003, 0.995, 2.5), (-0.08783, 0.9961, -2.5), (-0.08783, 0.9961, 2.5), (-0.0753, 0.9972, -2.5), (-0.0753, 0.9972, 2.5), (-0.06277, 0.998, -2.5), (-0.06277, 0.998, 2.5), (-0.05022, 0.9987, -2.5), (-0.05022, 0.9987, 2.5), (-0.03766, 0.9993, -2.5), (-0.03766, 0.9993, 2.5), (-0.0251, 0.9997, -2.5), (-0.0251, 0.9997, 2.5), (-0.01254, 0.9999, -2.5), (-0.01254, 0.9999, 2.5)], [], [(0, 1, 3, 2), (2, 3, 5, 4), (4, 5, 7, 6), (6, 7, 9, 8), (8, 9, 11, 10), (10, 11, 13, 12), (12, 13, 15, 14), (14, 15, 17, 16), (16, 17, 19, 18), (18, 19, 21, 20), (20, 21, 23, 22), (22, 23, 25, 24), (24, 25, 27, 26), (26, 27, 29, 28), (28, 29, 31, 30), (30, 31, 33, 32), (32, 33, 35, 34), (34, 35, 37, 36), (36, 37, 39, 38), (38, 39, 41, 40), (40, 41, 43, 42), (42, 43, 45, 44), (44, 45, 47, 46), (46, 47, 49, 48), (48, 49, 51, 50), (50, 51, 53, 52), (52, 53, 55, 54), (54, 55, 57, 56), (56, 57, 59, 58), (58, 59, 61, 60), (60, 61, 63, 62), (62, 63, 65, 64), (64, 65, 67, 66), (66, 67, 69, 68), (68, 69, 71, 70), (70, 71, 73, 72), (72, 73, 75, 74), (74, 75, 77, 76), (76, 77, 79, 78), (78, 79, 81, 80), (80, 81, 83, 82), (82, 83, 85, 84), (84, 85, 87, 86), (86, 87, 89, 88), (88, 89, 91, 90), (90, 91, 93, 92), (92, 93, 95, 94), (94, 95, 97, 96), (96, 97, 99, 98), (98, 99, 101, 100), (100, 101, 103, 102), (102, 103, 105, 104), (104, 105, 107, 106), (106, 107, 109, 108), (108, 109, 111, 110), (110, 111, 113, 112), (112, 113, 115, 114), (114, 115, 117, 116), (116, 117, 119, 118), (118, 119, 121, 120), (120, 121, 123, 122), (122, 123, 125, 124), (124, 125, 127, 126), (126, 127, 129, 128), (128, 129, 131, 130), (130, 131, 133, 132), (132, 133, 135, 134), (134, 135, 137, 136), (136, 137, 139, 138), (138, 139, 141, 140), (140, 141, 143, 142), (142, 143, 145, 144), (144, 145, 147, 146), (146, 147, 149, 148), (148, 149, 151, 150), (150, 151, 153, 152), (152, 153, 155, 154), (154, 155, 157, 156), (156, 157, 159, 158), (158, 159, 161, 160), (160, 161, 163, 162), (162, 163, 165, 164), (164, 165, 167, 166), (166, 167, 169, 168), (168, 169, 171, 170), (170, 171, 173, 172), (172, 173, 175, 174), (174, 175, 177, 176), (176, 177, 179, 178), (178, 179, 181, 180), (180, 181, 183, 182), (182, 183, 185, 184), (184, 185, 187, 186), (186, 187, 189, 188), (188, 189, 191, 190), (190, 191, 193, 192), (192, 193, 195, 194), (194, 195, 197, 196), (196, 197, 199, 198), (198, 199, 201, 200), (200, 201, 203, 202), (202, 203, 205, 204), (204, 205, 207, 206), (206, 207, 209, 208), (208, 209, 211, 210), (210, 211, 213, 212), (212, 213, 215, 214), (214, 215, 217, 216), (216, 217, 219, 218), (218, 219, 221, 220), (220, 221, 223, 222), (222, 223, 225, 224), (224, 225, 227, 226), (226, 227, 229, 228), (228, 229, 231, 230), (230, 231, 233, 232), (232, 233, 235, 234), (234, 235, 237, 236), (236, 237, 239, 238), (238, 239, 241, 240), (240, 241, 243, 242), (242, 243, 245, 244), (244, 245, 247, 246), (246, 247, 249, 248), (248, 249, 251, 250), (250, 251, 253, 252), (252, 253, 255, 254), (254, 255, 257, 256), (256, 257, 259, 258), (258, 259, 261, 260), (260, 261, 263, 262), (262, 263, 265, 264), (264, 265, 267, 266), (266, 267, 269, 268), (268, 269, 271, 270), (270, 271, 273, 272), (272, 273, 275, 274), (274, 275, 277, 276), (276, 277, 279, 278), (278, 279, 281, 280), (280, 281, 283, 282), (282, 283, 285, 284), (284, 285, 287, 286), (286, 287, 289, 288), (288, 289, 291, 290), (290, 291, 293, 292), (292, 293, 295, 294), (294, 295, 297, 296), (296, 297, 299, 298), (298, 299, 301, 300), (300, 301, 303, 302), (302, 303, 305, 304), (304, 305, 307, 306), (306, 307, 309, 308), (308, 309, 311, 310), (310, 311, 313, 312), (312, 313, 315, 314), (314, 315, 317, 316), (316, 317, 319, 318), (318, 319, 321, 320), (320, 321, 323, 322), (322, 323, 325, 324), (324, 325, 327, 326), (326, 327, 329, 328), (328, 329, 331, 330), (330, 331, 333, 332), (332, 333, 335, 334), (334, 335, 337, 336), (336, 337, 339, 338), (338, 339, 341, 340), (340, 341, 343, 342), (342, 343, 345, 344), (344, 345, 347, 346), (346, 347, 349, 348), (348, 349, 351, 350), (350, 351, 353, 352), (352, 353, 355, 354), (354, 355, 357, 356), (356, 357, 359, 358), (358, 359, 361, 360), (360, 361, 363, 362), (362, 363, 365, 364), (364, 365, 367, 366), (366, 367, 369, 368), (368, 369, 371, 370), (370, 371, 373, 372), (372, 373, 375, 374), (374, 375, 377, 376), (376, 377, 379, 378), (378, 379, 381, 380), (380, 381, 383, 382), (382, 383, 385, 384), (384, 385, 387, 386), (386, 387, 389, 388), (388, 389, 391, 390), (390, 391, 393, 392), (392, 393, 395, 394), (394, 395, 397, 396), (396, 397, 399, 398), (398, 399, 401, 400), (400, 401, 403, 402), (402, 403, 405, 404), (404, 405, 407, 406), (406, 407, 409, 408), (408, 409, 411, 410), (410, 411, 413, 412), (412, 413, 415, 414), (414, 415, 417, 416), (416, 417, 419, 418), (418, 419, 421, 420), (420, 421, 423, 422), (422, 423, 425, 424), (424, 425, 427, 426), (426, 427, 429, 428), (428, 429, 431, 430), (430, 431, 433, 432), (432, 433, 435, 434), (434, 435, 437, 436), (436, 437, 439, 438), (438, 439, 441, 440), (440, 441, 443, 442), (442, 443, 445, 444), (444, 445, 447, 446), (446, 447, 449, 448), (448, 449, 451, 450), (450, 451, 453, 452), (452, 453, 455, 454), (454, 455, 457, 456), (456, 457, 459, 458), (458, 459, 461, 460), (460, 461, 463, 462), (462, 463, 465, 464), (464, 465, 467, 466), (466, 467, 469, 468), (468, 469, 471, 470), (470, 471, 473, 472), (472, 473, 475, 474), (474, 475, 477, 476), (476, 477, 479, 478), (478, 479, 481, 480), (480, 481, 483, 482), (482, 483, 485, 484), (484, 485, 487, 486), (486, 487, 489, 488), (488, 489, 491, 490), (490, 491, 493, 492), (492, 493, 495, 494), (494, 495, 497, 496), (496, 497, 499, 498), (498, 499, 501, 500), (500, 501, 503, 502), (502, 503, 505, 504), (504, 505, 507, 506), (506, 507, 509, 508), (508, 509, 511, 510), (510, 511, 513, 512), (512, 513, 515, 514), (514, 515, 517, 516), (516, 517, 519, 518), (518, 519, 521, 520), (520, 521, 523, 522), (522, 523, 525, 524), (524, 525, 527, 526), (526, 527, 529, 528), (528, 529, 531, 530), (530, 531, 533, 532), (532, 533, 535, 534), (534, 535, 537, 536), (536, 537, 539, 538), (538, 539, 541, 540), (540, 541, 543, 542), (542, 543, 545, 544), (544, 545, 547, 546), (546, 547, 549, 548), (548, 549, 551, 550), (550, 551, 553, 552), (552, 553, 555, 554), (554, 555, 557, 556), (556, 557, 559, 558), (558, 559, 561, 560), (560, 561, 563, 562), (562, 563, 565, 564), (564, 565, 567, 566), (566, 567, 569, 568), (568, 569, 571, 570), (570, 571, 573, 572), (572, 573, 575, 574), (574, 575, 577, 576), (576, 577, 579, 578), (578, 579, 581, 580), (580, 581, 583, 582), (582, 583, 585, 584), (584, 585, 587, 586), (586, 587, 589, 588), (588, 589, 591, 590), (590, 591, 593, 592), (592, 593, 595, 594), (594, 595, 597, 596), (596, 597, 599, 598), (598, 599, 601, 600), (600, 601, 603, 602), (602, 603, 605, 604), (604, 605, 607, 606), (606, 607, 609, 608), (608, 609, 611, 610), (610, 611, 613, 612), (612, 613, 615, 614), (614, 615, 617, 616), (616, 617, 619, 618), (618, 619, 621, 620), (620, 621, 623, 622), (622, 623, 625, 624), (624, 625, 627, 626), (626, 627, 629, 628), (628, 629, 631, 630), (630, 631, 633, 632), (632, 633, 635, 634), (634, 635, 637, 636), (636, 637, 639, 638), (638, 639, 641, 640), (640, 641, 643, 642), (642, 643, 645, 644), (644, 645, 647, 646), (646, 647, 649, 648), (648, 649, 651, 650), (650, 651, 653, 652), (652, 653, 655, 654), (654, 655, 657, 656), (656, 657, 659, 658), (658, 659, 661, 660), (660, 661, 663, 662), (662, 663, 665, 664), (664, 665, 667, 666), (666, 667, 669, 668), (668, 669, 671, 670), (670, 671, 673, 672), (672, 673, 675, 674), (674, 675, 677, 676), (676, 677, 679, 678), (678, 679, 681, 680), (680, 681, 683, 682), (682, 683, 685, 684), (684, 685, 687, 686), (686, 687, 689, 688), (688, 689, 691, 690), (690, 691, 693, 692), (692, 693, 695, 694), (694, 695, 697, 696), (696, 697, 699, 698), (698, 699, 701, 700), (700, 701, 703, 702), (702, 703, 705, 704), (704, 705, 707, 706), (706, 707, 709, 708), (708, 709, 711, 710), (710, 711, 713, 712), (712, 713, 715, 714), (714, 715, 717, 716), (716, 717, 719, 718), (718, 719, 721, 720), (720, 721, 723, 722), (722, 723, 725, 724), (724, 725, 727, 726), (726, 727, 729, 728), (728, 729, 731, 730), (730, 731, 733, 732), (732, 733, 735, 734), (734, 735, 737, 736), (736, 737, 739, 738), (738, 739, 741, 740), (740, 741, 743, 742), (742, 743, 745, 744), (744, 745, 747, 746), (746, 747, 749, 748), (748, 749, 751, 750), (750, 751, 753, 752), (752, 753, 755, 754), (754, 755, 757, 756), (756, 757, 759, 758), (758, 759, 761, 760), (760, 761, 763, 762), (762, 763, 765, 764), (764, 765, 767, 766), (766, 767, 769, 768), (768, 769, 771, 770), (770, 771, 773, 772), (772, 773, 775, 774), (774, 775, 777, 776), (776, 777, 779, 778), (778, 779, 781, 780), (780, 781, 783, 782), (782, 783, 785, 784), (784, 785, 787, 786), (786, 787, 789, 788), (788, 789, 791, 790), (790, 791, 793, 792), (792, 793, 795, 794), (794, 795, 797, 796), (796, 797, 799, 798), (798, 799, 801, 800), (800, 801, 803, 802), (802, 803, 805, 804), (804, 805, 807, 806), (806, 807, 809, 808), (808, 809, 811, 810), (810, 811, 813, 812), (812, 813, 815, 814), (814, 815, 817, 816), (816, 817, 819, 818), (818, 819, 821, 820), (820, 821, 823, 822), (822, 823, 825, 824), (824, 825, 827, 826), (826, 827, 829, 828), (828, 829, 831, 830), (830, 831, 833, 832), (832, 833, 835, 834), (834, 835, 837, 836), (836, 837, 839, 838), (838, 839, 841, 840), (840, 841, 843, 842), (842, 843, 845, 844), (844, 845, 847, 846), (846, 847, 849, 848), (848, 849, 851, 850), (850, 851, 853, 852), (852, 853, 855, 854), (854, 855, 857, 856), (856, 857, 859, 858), (858, 859, 861, 860), (860, 861, 863, 862), (862, 863, 865, 864), (864, 865, 867, 866), (866, 867, 869, 868), (868, 869, 871, 870), (870, 871, 873, 872), (872, 873, 875, 874), (874, 875, 877, 876), (876, 877, 879, 878), (878, 879, 881, 880), (880, 881, 883, 882), (882, 883, 885, 884), (884, 885, 887, 886), (886, 887, 889, 888), (888, 889, 891, 890), (890, 891, 893, 892), (892, 893, 895, 894), (894, 895, 897, 896), (896, 897, 899, 898), (898, 899, 901, 900), (900, 901, 903, 902), (902, 903, 905, 904), (904, 905, 907, 906), (906, 907, 909, 908), (908, 909, 911, 910), (910, 911, 913, 912), (912, 913, 915, 914), (914, 915, 917, 916), (916, 917, 919, 918), (918, 919, 921, 920), (920, 921, 923, 922), (922, 923, 925, 924), (924, 925, 927, 926), (926, 927, 929, 928), (928, 929, 931, 930), (930, 931, 933, 932), (932, 933, 935, 934), (934, 935, 937, 936), (936, 937, 939, 938), (938, 939, 941, 940), (940, 941, 943, 942), (942, 943, 945, 944), (944, 945, 947, 946), (946, 947, 949, 948), (948, 949, 951, 950), (950, 951, 953, 952), (952, 953, 955, 954), (954, 955, 957, 956), (956, 957, 959, 958), (958, 959, 961, 960), (960, 961, 963, 962), (962, 963, 965, 964), (964, 965, 967, 966), (966, 967, 969, 968), (968, 969, 971, 970), (970, 971, 973, 972), (972, 973, 975, 974), (974, 975, 977, 976), (976, 977, 979, 978), (978, 979, 981, 980), (980, 981, 983, 982), (982, 983, 985, 984), (984, 985, 987, 986), (986, 987, 989, 988), (988, 989, 991, 990), (990, 991, 993, 992), (992, 993, 995, 994), (994, 995, 997, 996), (3, 1, 999, 997, 995, 993, 991, 989, 987, 985, 983, 981, 979, 977, 975, 973, 971, 969, 967, 965, 963, 961, 959, 957, 955, 953, 951, 949, 947, 945, 943, 941, 939, 937, 935, 933, 931, 929, 927, 925, 923, 921, 919, 917, 915, 913, 911, 909, 907, 905, 903, 901, 899, 897, 895, 893, 891, 889, 887, 885, 883, 881, 879, 877, 875, 873, 871, 869, 867, 865, 863, 861, 859, 857, 855, 853, 851, 849, 847, 845, 843, 841, 839, 837, 835, 833, 831, 829, 827, 825, 823, 821, 819, 817, 815, 813, 811, 809, 807, 805, 803, 801, 799, 797, 795, 793, 791, 789, 787, 785, 783, 781, 779, 777, 775, 773, 771, 769, 767, 765, 763, 761, 759, 757, 755, 753, 751, 749, 747, 745, 743, 741, 739, 737, 735, 733, 731, 729, 727, 725, 723, 721, 719, 717, 715, 713, 711, 709, 707, 705, 703, 701, 699, 697, 695, 693, 691, 689, 687, 685, 683, 681, 679, 677, 675, 673, 671, 669, 667, 665, 663, 661, 659, 657, 655, 653, 651, 649, 647, 645, 643, 641, 639, 637, 635, 633, 631, 629, 627, 625, 623, 621, 619, 617, 615, 613, 611, 609, 607, 605, 603, 601, 599, 597, 595, 593, 591, 589, 587, 585, 583, 581, 579, 577, 575, 573, 571, 569, 567, 565, 563, 561, 559, 557, 555, 553, 551, 549, 547, 545, 543, 541, 539, 537, 535, 533, 531, 529, 527, 525, 523, 521, 519, 517, 515, 513, 511, 509, 507, 505, 503, 501, 499, 497, 495, 493, 491, 489, 487, 485, 483, 481, 479, 477, 475, 473, 471, 469, 467, 465, 463, 461, 459, 457, 455, 453, 451, 449, 447, 445, 443, 441, 439, 437, 435, 433, 431, 429, 427, 425, 423, 421, 419, 417, 415, 413, 411, 409, 407, 405, 403, 401, 399, 397, 395, 393, 391, 389, 387, 385, 383, 381, 379, 377, 375, 373, 371, 369, 367, 365, 363, 361, 359, 357, 355, 353, 351, 349, 347, 345, 343, 341, 339, 337, 335, 333, 331, 329, 327, 325, 323, 321, 319, 317, 315, 313, 311, 309, 307, 305, 303, 301, 299, 297, 295, 293, 291, 289, 287, 285, 283, 281, 279, 277, 275, 273, 271, 269, 267, 265, 263, 261, 259, 257, 255, 253, 251, 249, 247, 245, 243, 241, 239, 237, 235, 233, 231, 229, 227, 225, 223, 221, 219, 217, 215, 213, 211, 209, 207, 205, 203, 201, 199, 197, 195, 193, 191, 189, 187, 185, 183, 181, 179, 177, 175, 173, 171, 169, 167, 165, 163, 161, 159, 157, 155, 153, 151, 149, 147, 145, 143, 141, 139, 137, 135, 133, 131, 129, 127, 125, 123, 121, 119, 117, 115, 113, 111, 109, 107, 105, 103, 101, 99, 97, 95, 93, 91, 89, 87, 85, 83, 81, 79, 77, 75, 73, 71, 69, 67, 65, 63, 61, 59, 57, 55, 53, 51, 49, 47, 45, 43, 41, 39, 37, 35, 33, 31, 29, 27, 25, 23, 21, 19, 17, 15, 13, 11, 9, 7, 5), (996, 997, 999, 998), (998, 999, 1, 0), (0, 2, 4, 6, 8, 10, 12, 14, 16, 18, 20, 22, 24, 26, 28, 30, 32, 34, 36, 38, 40, 42, 44, 46, 48, 50, 52, 54, 56, 58, 60, 62, 64, 66, 68, 70, 72, 74, 76, 78, 80, 82, 84, 86, 88, 90, 92, 94, 96, 98, 100, 102, 104, 106, 108, 110, 112, 114, 116, 118, 120, 122, 124, 126, 128, 130, 132, 134, 136, 138, 140, 142, 144, 146, 148, 150, 152, 154, 156, 158, 160, 162, 164, 166, 168, 170, 172, 174, 176, 178, 180, 182, 184, 186, 188, 190, 192, 194, 196, 198, 200, 202, 204, 206, 208, 210, 212, 214, 216, 218, 220, 222, 224, 226, 228, 230, 232, 234, 236, 238, 240, 242, 244, 246, 248, 250, 252, 254, 256, 258, 260, 262, 264, 266, 268, 270, 272, 274, 276, 278, 280, 282, 284, 286, 288, 290, 292, 294, 296, 298, 300, 302, 304, 306, 308, 310, 312, 314, 316, 318, 320, 322, 324, 326, 328, 330, 332, 334, 336, 338, 340, 342, 344, 346, 348, 350, 352, 354, 356, 358, 360, 362, 364, 366, 368, 370, 372, 374, 376, 378, 380, 382, 384, 386, 388, 390, 392, 394, 396, 398, 400, 402, 404, 406, 408, 410, 412, 414, 416, 418, 420, 422, 424, 426, 428, 430, 432, 434, 436, 438, 440, 442, 444, 446, 448, 450, 452, 454, 456, 458, 460, 462, 464, 466, 468, 470, 472, 474, 476, 478, 480, 482, 484, 486, 488, 490, 492, 494, 496, 498, 500, 502, 504, 506, 508, 510, 512, 514, 516, 518, 520, 522, 524, 526, 528, 530, 532, 534, 536, 538, 540, 542, 544, 546, 548, 550, 552, 554, 556, 558, 560, 562, 564, 566, 568, 570, 572, 574, 576, 578, 580, 582, 584, 586, 588, 590, 592, 594, 596, 598, 600, 602, 604, 606, 608, 610, 612, 614, 616, 618, 620, 622, 624, 626, 628, 630, 632, 634, 636, 638, 640, 642, 644, 646, 648, 650, 652, 654, 656, 658, 660, 662, 664, 666, 668, 670, 672, 674, 676, 678, 680, 682, 684, 686, 688, 690, 692, 694, 696, 698, 700, 702, 704, 706, 708, 710, 712, 714, 716, 718, 720, 722, 724, 726, 728, 730, 732, 734, 736, 738, 740, 742, 744, 746, 748, 750, 752, 754, 756, 758, 760, 762, 764, 766, 768, 770, 772, 774, 776, 778, 780, 782, 784, 786, 788, 790, 792, 794, 796, 798, 800, 802, 804, 806, 808, 810, 812, 814, 816, 818, 820, 822, 824, 826, 828, 830, 832, 834, 836, 838, 840, 842, 844, 846, 848, 850, 852, 854, 856, 858, 860, 862, 864, 866, 868, 870, 872, 874, 876, 878, 880, 882, 884, 886, 888, 890, 892, 894, 896, 898, 900, 902, 904, 906, 908, 910, 912, 914, 916, 918, 920, 922, 924, 926, 928, 930, 932, 934, 936, 938, 940, 942, 944, 946, 948, 950, 952, 954, 956, 958, 960, 962, 964, 966, 968, 970, 972, 974, 976, 978, 980, 982, 984, 986, 988, 990, 992, 994, 996, 998)])
_uv = me_cylinder.uv_layers.new(name='UVMap')
_uv.uv.foreach_set('vector', [1.0, 0.5, 1.0, 1.0, 0.998, 1.0, 0.998, 0.5, 0.998, 0.5, 0.998, 1.0, 0.996, 1.0, 0.996, 0.5, 0.996, 0.5, 0.996, 1.0, 0.994, 1.0, 0.994, 0.5, 0.994, 0.5, 0.994, 1.0, 0.992, 1.0, 0.992, 0.5, 0.992, 0.5, 0.992, 1.0, 0.99, 1.0, 0.99, 0.5, 0.99, 0.5, 0.99, 1.0, 0.988, 1.0, 0.988, 0.5, 0.988, 0.5, 0.988, 1.0, 0.986, 1.0, 0.986, 0.5, 0.986, 0.5, 0.986, 1.0, 0.984, 1.0, 0.984, 0.5, 0.984, 0.5, 0.984, 1.0, 0.982, 1.0, 0.982, 0.5, 0.982, 0.5, 0.982, 1.0, 0.98, 1.0, 0.98, 0.5, 0.98, 0.5, 0.98, 1.0, 0.978, 1.0, 0.978, 0.5, 0.978, 0.5, 0.978, 1.0, 0.976, 1.0, 0.976, 0.5, 0.976, 0.5, 0.976, 1.0, 0.974, 1.0, 0.974, 0.5, 0.974, 0.5, 0.974, 1.0, 0.972, 1.0, 0.972, 0.5, 0.972, 0.5, 0.972, 1.0, 0.97, 1.0, 0.97, 0.5, 0.97, 0.5, 0.97, 1.0, 0.968, 1.0, 0.968, 0.5, 0.968, 0.5, 0.968, 1.0, 0.966, 1.0, 0.966, 0.5, 0.966, 0.5, 0.966, 1.0, 0.964, 1.0, 0.964, 0.5, 0.964, 0.5, 0.964, 1.0, 0.962, 1.0, 0.962, 0.5, 0.962, 0.5, 0.962, 1.0, 0.96, 1.0, 0.96, 0.5, 0.96, 0.5, 0.96, 1.0, 0.958, 1.0, 0.958, 0.5, 0.958, 0.5, 0.958, 1.0, 0.956, 1.0, 0.956, 0.5, 0.956, 0.5, 0.956, 1.0, 0.954, 1.0, 0.954, 0.5, 0.954, 0.5, 0.954, 1.0, 0.952, 1.0, 0.952, 0.5, 0.952, 0.5, 0.952, 1.0, 0.95, 1.0, 0.95, 0.5, 0.95, 0.5, 0.95, 1.0, 0.948, 1.0, 0.948, 0.5, 0.948, 0.5, 0.948, 1.0, 0.946, 1.0, 0.946, 0.5, 0.946, 0.5, 0.946, 1.0, 0.944, 1.0, 0.944, 0.5, 0.944, 0.5, 0.944, 1.0, 0.942, 1.0, 0.942, 0.5, 0.942, 0.5, 0.942, 1.0, 0.94, 1.0, 0.94, 0.5, 0.94, 0.5, 0.94, 1.0, 0.938, 1.0, 0.938, 0.5, 0.938, 0.5, 0.938, 1.0, 0.936, 1.0, 0.936, 0.5, 0.936, 0.5, 0.936, 1.0, 0.934, 1.0, 0.934, 0.5, 0.934, 0.5, 0.934, 1.0, 0.932, 1.0, 0.932, 0.5, 0.932, 0.5, 0.932, 1.0, 0.93, 1.0, 0.93, 0.5, 0.93, 0.5, 0.93, 1.0, 0.928, 1.0, 0.928, 0.5, 0.928, 0.5, 0.928, 1.0, 0.926, 1.0, 0.926, 0.5, 0.926, 0.5, 0.926, 1.0, 0.924, 1.0, 0.924, 0.5, 0.924, 0.5, 0.924, 1.0, 0.922, 1.0, 0.922, 0.5, 0.922, 0.5, 0.922, 1.0, 0.92, 1.0, 0.92, 0.5, 0.92, 0.5, 0.92, 1.0, 0.918, 1.0, 0.918, 0.5, 0.918, 0.5, 0.918, 1.0, 0.916, 1.0, 0.916, 0.5, 0.916, 0.5, 0.916, 1.0, 0.914, 1.0, 0.914, 0.5, 0.914, 0.5, 0.914, 1.0, 0.912, 1.0, 0.912, 0.5, 0.912, 0.5, 0.912, 1.0, 0.91, 1.0, 0.91, 0.5, 0.91, 0.5, 0.91, 1.0, 0.908, 1.0, 0.908, 0.5, 0.908, 0.5, 0.908, 1.0, 0.906, 1.0, 0.906, 0.5, 0.906, 0.5, 0.906, 1.0, 0.904, 1.0, 0.904, 0.5, 0.904, 0.5, 0.904, 1.0, 0.902, 1.0, 0.902, 0.5, 0.902, 0.5, 0.902, 1.0, 0.9, 1.0, 0.9, 0.5, 0.9, 0.5, 0.9, 1.0, 0.898, 1.0, 0.898, 0.5, 0.898, 0.5, 0.898, 1.0, 0.896, 1.0, 0.896, 0.5, 0.896, 0.5, 0.896, 1.0, 0.894, 1.0, 0.894, 0.5, 0.894, 0.5, 0.894, 1.0, 0.892, 1.0, 0.892, 0.5, 0.892, 0.5, 0.892, 1.0, 0.89, 1.0, 0.89, 0.5, 0.89, 0.5, 0.89, 1.0, 0.888, 1.0, 0.888, 0.5, 0.888, 0.5, 0.888, 1.0, 0.886, 1.0, 0.886, 0.5, 0.886, 0.5, 0.886, 1.0, 0.884, 1.0, 0.884, 0.5, 0.884, 0.5, 0.884, 1.0, 0.882, 1.0, 0.882, 0.5, 0.882, 0.5, 0.882, 1.0, 0.88, 1.0, 0.88, 0.5, 0.88, 0.5, 0.88, 1.0, 0.878, 1.0, 0.878, 0.5, 0.878, 0.5, 0.878, 1.0, 0.876, 1.0, 0.876, 0.5, 0.876, 0.5, 0.876, 1.0, 0.874, 1.0, 0.874, 0.5, 0.874, 0.5, 0.874, 1.0, 0.872, 1.0, 0.872, 0.5, 0.872, 0.5, 0.872, 1.0, 0.87, 1.0, 0.87, 0.5, 0.87, 0.5, 0.87, 1.0, 0.868, 1.0, 0.868, 0.5, 0.868, 0.5, 0.868, 1.0, 0.866, 1.0, 0.866, 0.5, 0.866, 0.5, 0.866, 1.0, 0.864, 1.0, 0.864, 0.5, 0.864, 0.5, 0.864, 1.0, 0.862, 1.0, 0.862, 0.5, 0.862, 0.5, 0.862, 1.0, 0.86, 1.0, 0.86, 0.5, 0.86, 0.5, 0.86, 1.0, 0.858, 1.0, 0.858, 0.5, 0.858, 0.5, 0.858, 1.0, 0.856, 1.0, 0.856, 0.5, 0.856, 0.5, 0.856, 1.0, 0.854, 1.0, 0.854, 0.5, 0.854, 0.5, 0.854, 1.0, 0.852, 1.0, 0.852, 0.5, 0.852, 0.5, 0.852, 1.0, 0.85, 1.0, 0.85, 0.5, 0.85, 0.5, 0.85, 1.0, 0.848, 1.0, 0.848, 0.5, 0.848, 0.5, 0.848, 1.0, 0.846, 1.0, 0.846, 0.5, 0.846, 0.5, 0.846, 1.0, 0.844, 1.0, 0.844, 0.5, 0.844, 0.5, 0.844, 1.0, 0.842, 1.0, 0.842, 0.5, 0.842, 0.5, 0.842, 1.0, 0.84, 1.0, 0.84, 0.5, 0.84, 0.5, 0.84, 1.0, 0.838, 1.0, 0.838, 0.5, 0.838, 0.5, 0.838, 1.0, 0.836, 1.0, 0.836, 0.5, 0.836, 0.5, 0.836, 1.0, 0.834, 1.0, 0.834, 0.5, 0.834, 0.5, 0.834, 1.0, 0.832, 1.0, 0.832, 0.5, 0.832, 0.5, 0.832, 1.0, 0.83, 1.0, 0.83, 0.5, 0.83, 0.5, 0.83, 1.0, 0.828, 1.0, 0.828, 0.5, 0.828, 0.5, 0.828, 1.0, 0.826, 1.0, 0.826, 0.5, 0.826, 0.5, 0.826, 1.0, 0.824, 1.0, 0.824, 0.5, 0.824, 0.5, 0.824, 1.0, 0.822, 1.0, 0.822, 0.5, 0.822, 0.5, 0.822, 1.0, 0.82, 1.0, 0.82, 0.5, 0.82, 0.5, 0.82, 1.0, 0.818, 1.0, 0.818, 0.5, 0.818, 0.5, 0.818, 1.0, 0.816, 1.0, 0.816, 0.5, 0.816, 0.5, 0.816, 1.0, 0.814, 1.0, 0.814, 0.5, 0.814, 0.5, 0.814, 1.0, 0.812, 1.0, 0.812, 0.5, 0.812, 0.5, 0.812, 1.0, 0.81, 1.0, 0.81, 0.5, 0.81, 0.5, 0.81, 1.0, 0.808, 1.0, 0.808, 0.5, 0.808, 0.5, 0.808, 1.0, 0.806, 1.0, 0.806, 0.5, 0.806, 0.5, 0.806, 1.0, 0.804, 1.0, 0.804, 0.5, 0.804, 0.5, 0.804, 1.0, 0.802, 1.0, 0.802, 0.5, 0.802, 0.5, 0.802, 1.0, 0.8, 1.0, 0.8, 0.5, 0.8, 0.5, 0.8, 1.0, 0.798, 1.0, 0.798, 0.5, 0.798, 0.5, 0.798, 1.0, 0.796, 1.0, 0.796, 0.5, 0.796, 0.5, 0.796, 1.0, 0.794, 1.0, 0.794, 0.5, 0.794, 0.5, 0.794, 1.0, 0.792, 1.0, 0.792, 0.5, 0.792, 0.5, 0.792, 1.0, 0.79, 1.0, 0.79, 0.5, 0.79, 0.5, 0.79, 1.0, 0.788, 1.0, 0.788, 0.5, 0.788, 0.5, 0.788, 1.0, 0.786, 1.0, 0.786, 0.5, 0.786, 0.5, 0.786, 1.0, 0.784, 1.0, 0.784, 0.5, 0.784, 0.5, 0.784, 1.0, 0.782, 1.0, 0.782, 0.5, 0.782, 0.5, 0.782, 1.0, 0.78, 1.0, 0.78, 0.5, 0.78, 0.5, 0.78, 1.0, 0.778, 1.0, 0.778, 0.5, 0.778, 0.5, 0.778, 1.0, 0.776, 1.0, 0.776, 0.5, 0.776, 0.5, 0.776, 1.0, 0.774, 1.0, 0.774, 0.5, 0.774, 0.5, 0.774, 1.0, 0.772, 1.0, 0.772, 0.5, 0.772, 0.5, 0.772, 1.0, 0.77, 1.0, 0.77, 0.5, 0.77, 0.5, 0.77, 1.0, 0.768, 1.0, 0.768, 0.5, 0.768, 0.5, 0.768, 1.0, 0.766, 1.0, 0.766, 0.5, 0.766, 0.5, 0.766, 1.0, 0.764, 1.0, 0.764, 0.5, 0.764, 0.5, 0.764, 1.0, 0.762, 1.0, 0.762, 0.5, 0.762, 0.5, 0.762, 1.0, 0.76, 1.0, 0.76, 0.5, 0.76, 0.5, 0.76, 1.0, 0.758, 1.0, 0.758, 0.5, 0.758, 0.5, 0.758, 1.0, 0.756, 1.0, 0.756, 0.5, 0.756, 0.5, 0.756, 1.0, 0.754, 1.0, 0.754, 0.5, 0.754, 0.5, 0.754, 1.0, 0.752, 1.0, 0.752, 0.5, 0.752, 0.5, 0.752, 1.0, 0.75, 1.0, 0.75, 0.5, 0.75, 0.5, 0.75, 1.0, 0.748, 1.0, 0.748, 0.5, 0.748, 0.5, 0.748, 1.0, 0.746, 1.0, 0.746, 0.5, 0.746, 0.5, 0.746, 1.0, 0.744, 1.0, 0.744, 0.5, 0.744, 0.5, 0.744, 1.0, 0.742, 1.0, 0.742, 0.5, 0.742, 0.5, 0.742, 1.0, 0.74, 1.0, 0.74, 0.5, 0.74, 0.5, 0.74, 1.0, 0.738, 1.0, 0.738, 0.5, 0.738, 0.5, 0.738, 1.0, 0.736, 1.0, 0.736, 0.5, 0.736, 0.5, 0.736, 1.0, 0.734, 1.0, 0.734, 0.5, 0.734, 0.5, 0.734, 1.0, 0.732, 1.0, 0.732, 0.5, 0.732, 0.5, 0.732, 1.0, 0.73, 1.0, 0.73, 0.5, 0.73, 0.5, 0.73, 1.0, 0.728, 1.0, 0.728, 0.5, 0.728, 0.5, 0.728, 1.0, 0.726, 1.0, 0.726, 0.5, 0.726, 0.5, 0.726, 1.0, 0.724, 1.0, 0.724, 0.5, 0.724, 0.5, 0.724, 1.0, 0.722, 1.0, 0.722, 0.5, 0.722, 0.5, 0.722, 1.0, 0.72, 1.0, 0.72, 0.5, 0.72, 0.5, 0.72, 1.0, 0.718, 1.0, 0.718, 0.5, 0.718, 0.5, 0.718, 1.0, 0.716, 1.0, 0.716, 0.5, 0.716, 0.5, 0.716, 1.0, 0.714, 1.0, 0.714, 0.5, 0.714, 0.5, 0.714, 1.0, 0.712, 1.0, 0.712, 0.5, 0.712, 0.5, 0.712, 1.0, 0.71, 1.0, 0.71, 0.5, 0.71, 0.5, 0.71, 1.0, 0.708, 1.0, 0.708, 0.5, 0.708, 0.5, 0.708, 1.0, 0.706, 1.0, 0.706, 0.5, 0.706, 0.5, 0.706, 1.0, 0.704, 1.0, 0.704, 0.5, 0.704, 0.5, 0.704, 1.0, 0.702, 1.0, 0.702, 0.5, 0.702, 0.5, 0.702, 1.0, 0.7, 1.0, 0.7, 0.5, 0.7, 0.5, 0.7, 1.0, 0.698, 1.0, 0.698, 0.5, 0.698, 0.5, 0.698, 1.0, 0.696, 1.0, 0.696, 0.5, 0.696, 0.5, 0.696, 1.0, 0.694, 1.0, 0.694, 0.5, 0.694, 0.5, 0.694, 1.0, 0.692, 1.0, 0.692, 0.5, 0.692, 0.5, 0.692, 1.0, 0.69, 1.0, 0.69, 0.5, 0.69, 0.5, 0.69, 1.0, 0.688, 1.0, 0.688, 0.5, 0.688, 0.5, 0.688, 1.0, 0.686, 1.0, 0.686, 0.5, 0.686, 0.5, 0.686, 1.0, 0.684, 1.0, 0.684, 0.5, 0.684, 0.5, 0.684, 1.0, 0.682, 1.0, 0.682, 0.5, 0.682, 0.5, 0.682, 1.0, 0.68, 1.0, 0.68, 0.5, 0.68, 0.5, 0.68, 1.0, 0.678, 1.0, 0.678, 0.5, 0.678, 0.5, 0.678, 1.0, 0.676, 1.0, 0.676, 0.5, 0.676, 0.5, 0.676, 1.0, 0.674, 1.0, 0.674, 0.5, 0.674, 0.5, 0.674, 1.0, 0.672, 1.0, 0.672, 0.5, 0.672, 0.5, 0.672, 1.0, 0.67, 1.0, 0.67, 0.5, 0.67, 0.5, 0.67, 1.0, 0.668, 1.0, 0.668, 0.5, 0.668, 0.5, 0.668, 1.0, 0.666, 1.0, 0.666, 0.5, 0.666, 0.5, 0.666, 1.0, 0.664, 1.0, 0.664, 0.5, 0.664, 0.5, 0.664, 1.0, 0.662, 1.0, 0.662, 0.5, 0.662, 0.5, 0.662, 1.0, 0.66, 1.0, 0.66, 0.5, 0.66, 0.5, 0.66, 1.0, 0.658, 1.0, 0.658, 0.5, 0.658, 0.5, 0.658, 1.0, 0.656, 1.0, 0.656, 0.5, 0.656, 0.5, 0.656, 1.0, 0.654, 1.0, 0.654, 0.5, 0.654, 0.5, 0.654, 1.0, 0.652, 1.0, 0.652, 0.5, 0.652, 0.5, 0.652, 1.0, 0.65, 1.0, 0.65, 0.5, 0.65, 0.5, 0.65, 1.0, 0.648, 1.0, 0.648, 0.5, 0.648, 0.5, 0.648, 1.0, 0.646, 1.0, 0.646, 0.5, 0.646, 0.5, 0.646, 1.0, 0.644, 1.0, 0.644, 0.5, 0.644, 0.5, 0.644, 1.0, 0.642, 1.0, 0.642, 0.5, 0.642, 0.5, 0.642, 1.0, 0.64, 1.0, 0.64, 0.5, 0.64, 0.5, 0.64, 1.0, 0.638, 1.0, 0.638, 0.5, 0.638, 0.5, 0.638, 1.0, 0.636, 1.0, 0.636, 0.5, 0.636, 0.5, 0.636, 1.0, 0.634, 1.0, 0.634, 0.5, 0.634, 0.5, 0.634, 1.0, 0.632, 1.0, 0.632, 0.5, 0.632, 0.5, 0.632, 1.0, 0.63, 1.0, 0.63, 0.5, 0.63, 0.5, 0.63, 1.0, 0.628, 1.0, 0.628, 0.5, 0.628, 0.5, 0.628, 1.0, 0.626, 1.0, 0.626, 0.5, 0.626, 0.5, 0.626, 1.0, 0.624, 1.0, 0.624, 0.5, 0.624, 0.5, 0.624, 1.0, 0.622, 1.0, 0.622, 0.5, 0.622, 0.5, 0.622, 1.0, 0.62, 1.0, 0.62, 0.5, 0.62, 0.5, 0.62, 1.0, 0.618, 1.0, 0.618, 0.5, 0.618, 0.5, 0.618, 1.0, 0.616, 1.0, 0.616, 0.5, 0.616, 0.5, 0.616, 1.0, 0.614, 1.0, 0.614, 0.5, 0.614, 0.5, 0.614, 1.0, 0.612, 1.0, 0.612, 0.5, 0.612, 0.5, 0.612, 1.0, 0.61, 1.0, 0.61, 0.5, 0.61, 0.5, 0.61, 1.0, 0.608, 1.0, 0.608, 0.5, 0.608, 0.5, 0.608, 1.0, 0.606, 1.0, 0.606, 0.5, 0.606, 0.5, 0.606, 1.0, 0.604, 1.0, 0.604, 0.5, 0.604, 0.5, 0.604, 1.0, 0.602, 1.0, 0.602, 0.5, 0.602, 0.5, 0.602, 1.0, 0.6, 1.0, 0.6, 0.5, 0.6, 0.5, 0.6, 1.0, 0.598, 1.0, 0.598, 0.5, 0.598, 0.5, 0.598, 1.0, 0.596, 1.0, 0.596, 0.5, 0.596, 0.5, 0.596, 1.0, 0.594, 1.0, 0.594, 0.5, 0.594, 0.5, 0.594, 1.0, 0.592, 1.0, 0.592, 0.5, 0.592, 0.5, 0.592, 1.0, 0.59, 1.0, 0.59, 0.5, 0.59, 0.5, 0.59, 1.0, 0.588, 1.0, 0.588, 0.5, 0.588, 0.5, 0.588, 1.0, 0.586, 1.0, 0.586, 0.5, 0.586, 0.5, 0.586, 1.0, 0.584, 1.0, 0.584, 0.5, 0.584, 0.5, 0.584, 1.0, 0.582, 1.0, 0.582, 0.5, 0.582, 0.5, 0.582, 1.0, 0.58, 1.0, 0.58, 0.5, 0.58, 0.5, 0.58, 1.0, 0.578, 1.0, 0.578, 0.5, 0.578, 0.5, 0.578, 1.0, 0.576, 1.0, 0.576, 0.5, 0.576, 0.5, 0.576, 1.0, 0.574, 1.0, 0.574, 0.5, 0.574, 0.5, 0.574, 1.0, 0.572, 1.0, 0.572, 0.5, 0.572, 0.5, 0.572, 1.0, 0.57, 1.0, 0.57, 0.5, 0.57, 0.5, 0.57, 1.0, 0.568, 1.0, 0.568, 0.5, 0.568, 0.5, 0.568, 1.0, 0.566, 1.0, 0.566, 0.5, 0.566, 0.5, 0.566, 1.0, 0.564, 1.0, 0.564, 0.5, 0.564, 0.5, 0.564, 1.0, 0.562, 1.0, 0.562, 0.5, 0.562, 0.5, 0.562, 1.0, 0.56, 1.0, 0.56, 0.5, 0.56, 0.5, 0.56, 1.0, 0.558, 1.0, 0.558, 0.5, 0.558, 0.5, 0.558, 1.0, 0.556, 1.0, 0.556, 0.5, 0.556, 0.5, 0.556, 1.0, 0.554, 1.0, 0.554, 0.5, 0.554, 0.5, 0.554, 1.0, 0.552, 1.0, 0.552, 0.5, 0.552, 0.5, 0.552, 1.0, 0.55, 1.0, 0.55, 0.5, 0.55, 0.5, 0.55, 1.0, 0.548, 1.0, 0.548, 0.5, 0.548, 0.5, 0.548, 1.0, 0.546, 1.0, 0.546, 0.5, 0.546, 0.5, 0.546, 1.0, 0.544, 1.0, 0.544, 0.5, 0.544, 0.5, 0.544, 1.0, 0.542, 1.0, 0.542, 0.5, 0.542, 0.5, 0.542, 1.0, 0.54, 1.0, 0.54, 0.5, 0.54, 0.5, 0.54, 1.0, 0.538, 1.0, 0.538, 0.5, 0.538, 0.5, 0.538, 1.0, 0.536, 1.0, 0.536, 0.5, 0.536, 0.5, 0.536, 1.0, 0.534, 1.0, 0.534, 0.5, 0.534, 0.5, 0.534, 1.0, 0.532, 1.0, 0.532, 0.5, 0.532, 0.5, 0.532, 1.0, 0.53, 1.0, 0.53, 0.5, 0.53, 0.5, 0.53, 1.0, 0.528, 1.0, 0.528, 0.5, 0.528, 0.5, 0.528, 1.0, 0.526, 1.0, 0.526, 0.5, 0.526, 0.5, 0.526, 1.0, 0.524, 1.0, 0.524, 0.5, 0.524, 0.5, 0.524, 1.0, 0.522, 1.0, 0.522, 0.5, 0.522, 0.5, 0.522, 1.0, 0.52, 1.0, 0.52, 0.5, 0.52, 0.5, 0.52, 1.0, 0.518, 1.0, 0.518, 0.5, 0.518, 0.5, 0.518, 1.0, 0.516, 1.0, 0.516, 0.5, 0.516, 0.5, 0.516, 1.0, 0.514, 1.0, 0.514, 0.5, 0.514, 0.5, 0.514, 1.0, 0.512, 1.0, 0.512, 0.5, 0.512, 0.5, 0.512, 1.0, 0.51, 1.0, 0.51, 0.5, 0.51, 0.5, 0.51, 1.0, 0.508, 1.0, 0.508, 0.5, 0.508, 0.5, 0.508, 1.0, 0.506, 1.0, 0.506, 0.5, 0.506, 0.5, 0.506, 1.0, 0.504, 1.0, 0.504, 0.5, 0.504, 0.5, 0.504, 1.0, 0.502, 1.0, 0.502, 0.5, 0.502, 0.5, 0.502, 1.0, 0.5, 1.0, 0.5, 0.5, 0.5, 0.5, 0.5, 1.0, 0.498, 1.0, 0.498, 0.5, 0.498, 0.5, 0.498, 1.0, 0.496, 1.0, 0.496, 0.5, 0.496, 0.5, 0.496, 1.0, 0.494, 1.0, 0.494, 0.5, 0.494, 0.5, 0.494, 1.0, 0.492, 1.0, 0.492, 0.5, 0.492, 0.5, 0.492, 1.0, 0.49, 1.0, 0.49, 0.5, 0.49, 0.5, 0.49, 1.0, 0.488, 1.0, 0.488, 0.5, 0.488, 0.5, 0.488, 1.0, 0.486, 1.0, 0.486, 0.5, 0.486, 0.5, 0.486, 1.0, 0.484, 1.0, 0.484, 0.5, 0.484, 0.5, 0.484, 1.0, 0.482, 1.0, 0.482, 0.5, 0.482, 0.5, 0.482, 1.0, 0.48, 1.0, 0.48, 0.5, 0.48, 0.5, 0.48, 1.0, 0.478, 1.0, 0.478, 0.5, 0.478, 0.5, 0.478, 1.0, 0.476, 1.0, 0.476, 0.5, 0.476, 0.5, 0.476, 1.0, 0.474, 1.0, 0.474, 0.5, 0.474, 0.5, 0.474, 1.0, 0.472, 1.0, 0.472, 0.5, 0.472, 0.5, 0.472, 1.0, 0.47, 1.0, 0.47, 0.5, 0.47, 0.5, 0.47, 1.0, 0.468, 1.0, 0.468, 0.5, 0.468, 0.5, 0.468, 1.0, 0.466, 1.0, 0.466, 0.5, 0.466, 0.5, 0.466, 1.0, 0.464, 1.0, 0.464, 0.5, 0.464, 0.5, 0.464, 1.0, 0.462, 1.0, 0.462, 0.5, 0.462, 0.5, 0.462, 1.0, 0.46, 1.0, 0.46, 0.5, 0.46, 0.5, 0.46, 1.0, 0.458, 1.0, 0.458, 0.5, 0.458, 0.5, 0.458, 1.0, 0.456, 1.0, 0.456, 0.5, 0.456, 0.5, 0.456, 1.0, 0.454, 1.0, 0.454, 0.5, 0.454, 0.5, 0.454, 1.0, 0.452, 1.0, 0.452, 0.5, 0.452, 0.5, 0.452, 1.0, 0.45, 1.0, 0.45, 0.5, 0.45, 0.5, 0.45, 1.0, 0.448, 1.0, 0.448, 0.5, 0.448, 0.5, 0.448, 1.0, 0.446, 1.0, 0.446, 0.5, 0.446, 0.5, 0.446, 1.0, 0.444, 1.0, 0.444, 0.5, 0.444, 0.5, 0.444, 1.0, 0.442, 1.0, 0.442, 0.5, 0.442, 0.5, 0.442, 1.0, 0.44, 1.0, 0.44, 0.5, 0.44, 0.5, 0.44, 1.0, 0.438, 1.0, 0.438, 0.5, 0.438, 0.5, 0.438, 1.0, 0.436, 1.0, 0.436, 0.5, 0.436, 0.5, 0.436, 1.0, 0.434, 1.0, 0.434, 0.5, 0.434, 0.5, 0.434, 1.0, 0.432, 1.0, 0.432, 0.5, 0.432, 0.5, 0.432, 1.0, 0.43, 1.0, 0.43, 0.5, 0.43, 0.5, 0.43, 1.0, 0.428, 1.0, 0.428, 0.5, 0.428, 0.5, 0.428, 1.0, 0.426, 1.0, 0.426, 0.5, 0.426, 0.5, 0.426, 1.0, 0.424, 1.0, 0.424, 0.5, 0.424, 0.5, 0.424, 1.0, 0.422, 1.0, 0.422, 0.5, 0.422, 0.5, 0.422, 1.0, 0.42, 1.0, 0.42, 0.5, 0.42, 0.5, 0.42, 1.0, 0.418, 1.0, 0.418, 0.5, 0.418, 0.5, 0.418, 1.0, 0.416, 1.0, 0.416, 0.5, 0.416, 0.5, 0.416, 1.0, 0.414, 1.0, 0.414, 0.5, 0.414, 0.5, 0.414, 1.0, 0.412, 1.0, 0.412, 0.5, 0.412, 0.5, 0.412, 1.0, 0.41, 1.0, 0.41, 0.5, 0.41, 0.5, 0.41, 1.0, 0.408, 1.0, 0.408, 0.5, 0.408, 0.5, 0.408, 1.0, 0.406, 1.0, 0.406, 0.5, 0.406, 0.5, 0.406, 1.0, 0.404, 1.0, 0.404, 0.5, 0.404, 0.5, 0.404, 1.0, 0.402, 1.0, 0.402, 0.5, 0.402, 0.5, 0.402, 1.0, 0.4, 1.0, 0.4, 0.5, 0.4, 0.5, 0.4, 1.0, 0.398, 1.0, 0.398, 0.5, 0.398, 0.5, 0.398, 1.0, 0.396, 1.0, 0.396, 0.5, 0.396, 0.5, 0.396, 1.0, 0.394, 1.0, 0.394, 0.5, 0.394, 0.5, 0.394, 1.0, 0.392, 1.0, 0.392, 0.5, 0.392, 0.5, 0.392, 1.0, 0.39, 1.0, 0.39, 0.5, 0.39, 0.5, 0.39, 1.0, 0.388, 1.0, 0.388, 0.5, 0.388, 0.5, 0.388, 1.0, 0.386, 1.0, 0.386, 0.5, 0.386, 0.5, 0.386, 1.0, 0.384, 1.0, 0.384, 0.5, 0.384, 0.5, 0.384, 1.0, 0.382, 1.0, 0.382, 0.5, 0.382, 0.5, 0.382, 1.0, 0.38, 1.0, 0.38, 0.5, 0.38, 0.5, 0.38, 1.0, 0.378, 1.0, 0.378, 0.5, 0.378, 0.5, 0.378, 1.0, 0.376, 1.0, 0.376, 0.5, 0.376, 0.5, 0.376, 1.0, 0.374, 1.0, 0.374, 0.5, 0.374, 0.5, 0.374, 1.0, 0.372, 1.0, 0.372, 0.5, 0.372, 0.5, 0.372, 1.0, 0.37, 1.0, 0.37, 0.5, 0.37, 0.5, 0.37, 1.0, 0.368, 1.0, 0.368, 0.5, 0.368, 0.5, 0.368, 1.0, 0.366, 1.0, 0.366, 0.5, 0.366, 0.5, 0.366, 1.0, 0.364, 1.0, 0.364, 0.5, 0.364, 0.5, 0.364, 1.0, 0.362, 1.0, 0.362, 0.5, 0.362, 0.5, 0.362, 1.0, 0.36, 1.0, 0.36, 0.5, 0.36, 0.5, 0.36, 1.0, 0.358, 1.0, 0.358, 0.5, 0.358, 0.5, 0.358, 1.0, 0.356, 1.0, 0.356, 0.5, 0.356, 0.5, 0.356, 1.0, 0.354, 1.0, 0.354, 0.5, 0.354, 0.5, 0.354, 1.0, 0.352, 1.0, 0.352, 0.5, 0.352, 0.5, 0.352, 1.0, 0.35, 1.0, 0.35, 0.5, 0.35, 0.5, 0.35, 1.0, 0.348, 1.0, 0.348, 0.5, 0.348, 0.5, 0.348, 1.0, 0.346, 1.0, 0.346, 0.5, 0.346, 0.5, 0.346, 1.0, 0.344, 1.0, 0.344, 0.5, 0.344, 0.5, 0.344, 1.0, 0.342, 1.0, 0.342, 0.5, 0.342, 0.5, 0.342, 1.0, 0.34, 1.0, 0.34, 0.5, 0.34, 0.5, 0.34, 1.0, 0.338, 1.0, 0.338, 0.5, 0.338, 0.5, 0.338, 1.0, 0.336, 1.0, 0.336, 0.5, 0.336, 0.5, 0.336, 1.0, 0.334, 1.0, 0.334, 0.5, 0.334, 0.5, 0.334, 1.0, 0.332, 1.0, 0.332, 0.5, 0.332, 0.5, 0.332, 1.0, 0.33, 1.0, 0.33, 0.5, 0.33, 0.5, 0.33, 1.0, 0.328, 1.0, 0.328, 0.5, 0.328, 0.5, 0.328, 1.0, 0.326, 1.0, 0.326, 0.5, 0.326, 0.5, 0.326, 1.0, 0.324, 1.0, 0.324, 0.5, 0.324, 0.5, 0.324, 1.0, 0.322, 1.0, 0.322, 0.5, 0.322, 0.5, 0.322, 1.0, 0.32, 1.0, 0.32, 0.5, 0.32, 0.5, 0.32, 1.0, 0.318, 1.0, 0.318, 0.5, 0.318, 0.5, 0.318, 1.0, 0.316, 1.0, 0.316, 0.5, 0.316, 0.5, 0.316, 1.0, 0.314, 1.0, 0.314, 0.5, 0.314, 0.5, 0.314, 1.0, 0.312, 1.0, 0.312, 0.5, 0.312, 0.5, 0.312, 1.0, 0.31, 1.0, 0.31, 0.5, 0.31, 0.5, 0.31, 1.0, 0.308, 1.0, 0.308, 0.5, 0.308, 0.5, 0.308, 1.0, 0.306, 1.0, 0.306, 0.5, 0.306, 0.5, 0.306, 1.0, 0.304, 1.0, 0.304, 0.5, 0.304, 0.5, 0.304, 1.0, 0.302, 1.0, 0.302, 0.5, 0.302, 0.5, 0.302, 1.0, 0.3, 1.0, 0.3, 0.5, 0.3, 0.5, 0.3, 1.0, 0.298, 1.0, 0.298, 0.5, 0.298, 0.5, 0.298, 1.0, 0.296, 1.0, 0.296, 0.5, 0.296, 0.5, 0.296, 1.0, 0.294, 1.0, 0.294, 0.5, 0.294, 0.5, 0.294, 1.0, 0.292, 1.0, 0.292, 0.5, 0.292, 0.5, 0.292, 1.0, 0.29, 1.0, 0.29, 0.5, 0.29, 0.5, 0.29, 1.0, 0.288, 1.0, 0.288, 0.5, 0.288, 0.5, 0.288, 1.0, 0.286, 1.0, 0.286, 0.5, 0.286, 0.5, 0.286, 1.0, 0.284, 1.0, 0.284, 0.5, 0.284, 0.5, 0.284, 1.0, 0.282, 1.0, 0.282, 0.5, 0.282, 0.5, 0.282, 1.0, 0.28, 1.0, 0.28, 0.5, 0.28, 0.5, 0.28, 1.0, 0.278, 1.0, 0.278, 0.5, 0.278, 0.5, 0.278, 1.0, 0.276, 1.0, 0.276, 0.5, 0.276, 0.5, 0.276, 1.0, 0.274, 1.0, 0.274, 0.5, 0.274, 0.5, 0.274, 1.0, 0.272, 1.0, 0.272, 0.5, 0.272, 0.5, 0.272, 1.0, 0.27, 1.0, 0.27, 0.5, 0.27, 0.5, 0.27, 1.0, 0.268, 1.0, 0.268, 0.5, 0.268, 0.5, 0.268, 1.0, 0.266, 1.0, 0.266, 0.5, 0.266, 0.5, 0.266, 1.0, 0.264, 1.0, 0.264, 0.5, 0.264, 0.5, 0.264, 1.0, 0.262, 1.0, 0.262, 0.5, 0.262, 0.5, 0.262, 1.0, 0.26, 1.0, 0.26, 0.5, 0.26, 0.5, 0.26, 1.0, 0.258, 1.0, 0.258, 0.5, 0.258, 0.5, 0.258, 1.0, 0.256, 1.0, 0.256, 0.5, 0.256, 0.5, 0.256, 1.0, 0.254, 1.0, 0.254, 0.5, 0.254, 0.5, 0.254, 1.0, 0.252, 1.0, 0.252, 0.5, 0.252, 0.5, 0.252, 1.0, 0.25, 1.0, 0.25, 0.5, 0.25, 0.5, 0.25, 1.0, 0.248, 1.0, 0.248, 0.5, 0.248, 0.5, 0.248, 1.0, 0.246, 1.0, 0.246, 0.5, 0.246, 0.5, 0.246, 1.0, 0.244, 1.0, 0.244, 0.5, 0.244, 0.5, 0.244, 1.0, 0.242, 1.0, 0.242, 0.5, 0.242, 0.5, 0.242, 1.0, 0.24, 1.0, 0.24, 0.5, 0.24, 0.5, 0.24, 1.0, 0.238, 1.0, 0.238, 0.5, 0.238, 0.5, 0.238, 1.0, 0.236, 1.0, 0.236, 0.5, 0.236, 0.5, 0.236, 1.0, 0.234, 1.0, 0.234, 0.5, 0.234, 0.5, 0.234, 1.0, 0.232, 1.0, 0.232, 0.5, 0.232, 0.5, 0.232, 1.0, 0.23, 1.0, 0.23, 0.5, 0.23, 0.5, 0.23, 1.0, 0.228, 1.0, 0.228, 0.5, 0.228, 0.5, 0.228, 1.0, 0.226, 1.0, 0.226, 0.5, 0.226, 0.5, 0.226, 1.0, 0.224, 1.0, 0.224, 0.5, 0.224, 0.5, 0.224, 1.0, 0.222, 1.0, 0.222, 0.5, 0.222, 0.5, 0.222, 1.0, 0.22, 1.0, 0.22, 0.5, 0.22, 0.5, 0.22, 1.0, 0.218, 1.0, 0.218, 0.5, 0.218, 0.5, 0.218, 1.0, 0.216, 1.0, 0.216, 0.5, 0.216, 0.5, 0.216, 1.0, 0.214, 1.0, 0.214, 0.5, 0.214, 0.5, 0.214, 1.0, 0.212, 1.0, 0.212, 0.5, 0.212, 0.5, 0.212, 1.0, 0.21, 1.0, 0.21, 0.5, 0.21, 0.5, 0.21, 1.0, 0.208, 1.0, 0.208, 0.5, 0.208, 0.5, 0.208, 1.0, 0.206, 1.0, 0.206, 0.5, 0.206, 0.5, 0.206, 1.0, 0.204, 1.0, 0.204, 0.5, 0.204, 0.5, 0.204, 1.0, 0.202, 1.0, 0.202, 0.5, 0.202, 0.5, 0.202, 1.0, 0.2, 1.0, 0.2, 0.5, 0.2, 0.5, 0.2, 1.0, 0.198, 1.0, 0.198, 0.5, 0.198, 0.5, 0.198, 1.0, 0.196, 1.0, 0.196, 0.5, 0.196, 0.5, 0.196, 1.0, 0.194, 1.0, 0.194, 0.5, 0.194, 0.5, 0.194, 1.0, 0.192, 1.0, 0.192, 0.5, 0.192, 0.5, 0.192, 1.0, 0.19, 1.0, 0.19, 0.5, 0.19, 0.5, 0.19, 1.0, 0.188, 1.0, 0.188, 0.5, 0.188, 0.5, 0.188, 1.0, 0.186, 1.0, 0.186, 0.5, 0.186, 0.5, 0.186, 1.0, 0.184, 1.0, 0.184, 0.5, 0.184, 0.5, 0.184, 1.0, 0.182, 1.0, 0.182, 0.5, 0.182, 0.5, 0.182, 1.0, 0.18, 1.0, 0.18, 0.5, 0.18, 0.5, 0.18, 1.0, 0.178, 1.0, 0.178, 0.5, 0.178, 0.5, 0.178, 1.0, 0.176, 1.0, 0.176, 0.5, 0.176, 0.5, 0.176, 1.0, 0.174, 1.0, 0.174, 0.5, 0.174, 0.5, 0.174, 1.0, 0.172, 1.0, 0.172, 0.5, 0.172, 0.5, 0.172, 1.0, 0.17, 1.0, 0.17, 0.5, 0.17, 0.5, 0.17, 1.0, 0.168, 1.0, 0.168, 0.5, 0.168, 0.5, 0.168, 1.0, 0.166, 1.0, 0.166, 0.5, 0.166, 0.5, 0.166, 1.0, 0.164, 1.0, 0.164, 0.5, 0.164, 0.5, 0.164, 1.0, 0.162, 1.0, 0.162, 0.5, 0.162, 0.5, 0.162, 1.0, 0.16, 1.0, 0.16, 0.5, 0.16, 0.5, 0.16, 1.0, 0.158, 1.0, 0.158, 0.5, 0.158, 0.5, 0.158, 1.0, 0.156, 1.0, 0.156, 0.5, 0.156, 0.5, 0.156, 1.0, 0.154, 1.0, 0.154, 0.5, 0.154, 0.5, 0.154, 1.0, 0.152, 1.0, 0.152, 0.5, 0.152, 0.5, 0.152, 1.0, 0.15, 1.0, 0.15, 0.5, 0.15, 0.5, 0.15, 1.0, 0.148, 1.0, 0.148, 0.5, 0.148, 0.5, 0.148, 1.0, 0.146, 1.0, 0.146, 0.5, 0.146, 0.5, 0.146, 1.0, 0.144, 1.0, 0.144, 0.5, 0.144, 0.5, 0.144, 1.0, 0.142, 1.0, 0.142, 0.5, 0.142, 0.5, 0.142, 1.0, 0.14, 1.0, 0.14, 0.5, 0.14, 0.5, 0.14, 1.0, 0.138, 1.0, 0.138, 0.5, 0.138, 0.5, 0.138, 1.0, 0.136, 1.0, 0.136, 0.5, 0.136, 0.5, 0.136, 1.0, 0.134, 1.0, 0.134, 0.5, 0.134, 0.5, 0.134, 1.0, 0.132, 1.0, 0.132, 0.5, 0.132, 0.5, 0.132, 1.0, 0.13, 1.0, 0.13, 0.5, 0.13, 0.5, 0.13, 1.0, 0.128, 1.0, 0.128, 0.5, 0.128, 0.5, 0.128, 1.0, 0.126, 1.0, 0.126, 0.5, 0.126, 0.5, 0.126, 1.0, 0.124, 1.0, 0.124, 0.5, 0.124, 0.5, 0.124, 1.0, 0.122, 1.0, 0.122, 0.5, 0.122, 0.5, 0.122, 1.0, 0.12, 1.0, 0.12, 0.5, 0.12, 0.5, 0.12, 1.0, 0.118, 1.0, 0.118, 0.5, 0.118, 0.5, 0.118, 1.0, 0.116, 1.0, 0.116, 0.5, 0.116, 0.5, 0.116, 1.0, 0.114, 1.0, 0.114, 0.5, 0.114, 0.5, 0.114, 1.0, 0.112, 1.0, 0.112, 0.5, 0.112, 0.5, 0.112, 1.0, 0.11, 1.0, 0.11, 0.5, 0.11, 0.5, 0.11, 1.0, 0.108, 1.0, 0.108, 0.5, 0.108, 0.5, 0.108, 1.0, 0.106, 1.0, 0.106, 0.5, 0.106, 0.5, 0.106, 1.0, 0.104, 1.0, 0.104, 0.5, 0.104, 0.5, 0.104, 1.0, 0.102, 1.0, 0.102, 0.5, 0.102, 0.5, 0.102, 1.0, 0.1, 1.0, 0.1, 0.5, 0.1, 0.5, 0.1, 1.0, 0.09801, 1.0, 0.09801, 0.5, 0.09801, 0.5, 0.09801, 1.0, 0.09601, 1.0, 0.09601, 0.5, 0.09601, 0.5, 0.09601, 1.0, 0.09401, 1.0, 0.09401, 0.5, 0.09401, 0.5, 0.09401, 1.0, 0.09201, 1.0, 0.09201, 0.5, 0.09201, 0.5, 0.09201, 1.0, 0.09001, 1.0, 0.09001, 0.5, 0.09001, 0.5, 0.09001, 1.0, 0.08801, 1.0, 0.08801, 0.5, 0.08801, 0.5, 0.08801, 1.0, 0.08601, 1.0, 0.08601, 0.5, 0.08601, 0.5, 0.08601, 1.0, 0.08401, 1.0, 0.08401, 0.5, 0.08401, 0.5, 0.08401, 1.0, 0.08201, 1.0, 0.08201, 0.5, 0.08201, 0.5, 0.08201, 1.0, 0.08001, 1.0, 0.08001, 0.5, 0.08001, 0.5, 0.08001, 1.0, 0.07801, 1.0, 0.07801, 0.5, 0.07801, 0.5, 0.07801, 1.0, 0.07601, 1.0, 0.07601, 0.5, 0.07601, 0.5, 0.07601, 1.0, 0.07401, 1.0, 0.07401, 0.5, 0.07401, 0.5, 0.07401, 1.0, 0.07201, 1.0, 0.07201, 0.5, 0.07201, 0.5, 0.07201, 1.0, 0.07001, 1.0, 0.07001, 0.5, 0.07001, 0.5, 0.07001, 1.0, 0.06801, 1.0, 0.06801, 0.5, 0.06801, 0.5, 0.06801, 1.0, 0.06601, 1.0, 0.06601, 0.5, 0.06601, 0.5, 0.06601, 1.0, 0.06401, 1.0, 0.06401, 0.5, 0.06401, 0.5, 0.06401, 1.0, 0.06201, 1.0, 0.06201, 0.5, 0.06201, 0.5, 0.06201, 1.0, 0.06001, 1.0, 0.06001, 0.5, 0.06001, 0.5, 0.06001, 1.0, 0.05801, 1.0, 0.05801, 0.5, 0.05801, 0.5, 0.05801, 1.0, 0.05601, 1.0, 0.05601, 0.5, 0.05601, 0.5, 0.05601, 1.0, 0.05401, 1.0, 0.05401, 0.5, 0.05401, 0.5, 0.05401, 1.0, 0.05201, 1.0, 0.05201, 0.5, 0.05201, 0.5, 0.05201, 1.0, 0.05001, 1.0, 0.05001, 0.5, 0.05001, 0.5, 0.05001, 1.0, 0.04801, 1.0, 0.04801, 0.5, 0.04801, 0.5, 0.04801, 1.0, 0.04601, 1.0, 0.04601, 0.5, 0.04601, 0.5, 0.04601, 1.0, 0.04401, 1.0, 0.04401, 0.5, 0.04401, 0.5, 0.04401, 1.0, 0.04201, 1.0, 0.04201, 0.5, 0.04201, 0.5, 0.04201, 1.0, 0.04001, 1.0, 0.04001, 0.5, 0.04001, 0.5, 0.04001, 1.0, 0.03801, 1.0, 0.03801, 0.5, 0.03801, 0.5, 0.03801, 1.0, 0.03601, 1.0, 0.03601, 0.5, 0.03601, 0.5, 0.03601, 1.0, 0.03401, 1.0, 0.03401, 0.5, 0.03401, 0.5, 0.03401, 1.0, 0.03201, 1.0, 0.03201, 0.5, 0.03201, 0.5, 0.03201, 1.0, 0.03001, 1.0, 0.03001, 0.5, 0.03001, 0.5, 0.03001, 1.0, 0.02801, 1.0, 0.02801, 0.5, 0.02801, 0.5, 0.02801, 1.0, 0.02601, 1.0, 0.02601, 0.5, 0.02601, 0.5, 0.02601, 1.0, 0.02401, 1.0, 0.02401, 0.5, 0.02401, 0.5, 0.02401, 1.0, 0.02201, 1.0, 0.02201, 0.5, 0.02201, 0.5, 0.02201, 1.0, 0.02001, 1.0, 0.02001, 0.5, 0.02001, 0.5, 0.02001, 1.0, 0.01801, 1.0, 0.01801, 0.5, 0.01801, 0.5, 0.01801, 1.0, 0.01601, 1.0, 0.01601, 0.5, 0.01601, 0.5, 0.01601, 1.0, 0.01401, 1.0, 0.01401, 0.5, 0.01401, 0.5, 0.01401, 1.0, 0.01201, 1.0, 0.01201, 0.5, 0.01201, 0.5, 0.01201, 1.0, 0.01001, 1.0, 0.01001, 0.5, 0.01001, 0.5, 0.01001, 1.0, 0.008006, 1.0, 0.008006, 0.5, 0.008006, 0.5, 0.008006, 1.0, 0.006006, 1.0, 0.006006, 0.5, 0.006006, 0.5, 0.006006, 1.0, 0.004006, 1.0, 0.004006, 0.5, 0.253, 0.49, 0.25, 0.49, 0.247, 0.49, 0.244, 0.4899, 0.241, 0.4898, 0.2379, 0.4897, 0.2349, 0.4895, 0.2319, 0.4893, 0.2289, 0.4891, 0.2259, 0.4888, 0.2229, 0.4885, 0.2199, 0.4881, 0.2169, 0.4877, 0.214, 0.4873, 0.211, 0.4868, 0.208, 0.4863, 0.205, 0.4857, 0.2021, 0.4852, 0.1991, 0.4845, 0.1962, 0.4839, 0.1932, 0.4832, 0.1903, 0.4825, 0.1874, 0.4817, 0.1845, 0.4809, 0.1816, 0.48, 0.1787, 0.4792, 0.1758, 0.4783, 0.173, 0.4773, 0.1701, 0.4763, 0.1673, 0.4753, 0.1645, 0.4742, 0.1617, 0.4731, 0.1589, 0.472, 0.1561, 0.4709, 0.1533, 0.4697, 0.1506, 0.4684, 0.1478, 0.4672, 0.1451, 0.4659, 0.1424, 0.4645, 0.1397, 0.4632, 0.137, 0.4618, 0.1344, 0.4603, 0.1317, 0.4588, 0.1291, 0.4573, 0.1265, 0.4558, 0.124, 0.4542, 0.1214, 0.4526, 0.1189, 0.451, 0.1164, 0.4493, 0.1139, 0.4477, 0.1114, 0.4459, 0.1089, 0.4442, 0.1065, 0.4424, 0.1041, 0.4406, 0.1017, 0.4387, 0.09936, 0.4368, 0.09702, 0.4349, 0.09471, 0.433, 0.09242, 0.431, 0.09016, 0.429, 0.08792, 0.427, 0.08571, 0.425, 0.08353, 0.4229, 0.08137, 0.4208, 0.07923, 0.4186, 0.07713, 0.4165, 0.07505, 0.4143, 0.073, 0.4121, 0.07098, 0.4098, 0.06898, 0.4076, 0.06702, 0.4053, 0.06508, 0.403, 0.06317, 0.4006, 0.06129, 0.3983, 0.05944, 0.3959, 0.05763, 0.3935, 0.05584, 0.3911, 0.05408, 0.3886, 0.05235, 0.3861, 0.05066, 0.3837, 0.04899, 0.3811, 0.04736, 0.3786, 0.04576, 0.376, 0.04419, 0.3735, 0.04266, 0.3709, 0.04116, 0.3683, 0.03969, 0.3656, 0.03825, 0.363, 0.03685, 0.3603, 0.03548, 0.3576, 0.03414, 0.3549, 0.03284, 0.3522, 0.03158, 0.3495, 0.03034, 0.3467, 0.02915, 0.3439, 0.02798, 0.3411, 0.02685, 0.3384, 0.02576, 0.3355, 0.0247, 0.3327, 0.02368, 0.3299, 0.0227, 0.327, 0.02175, 0.3242, 0.02083, 0.3213, 0.01996, 0.3184, 0.01911, 0.3155, 0.01831, 0.3126, 0.01754, 0.3097, 0.01681, 0.3068, 0.01611, 0.3038, 0.01546, 0.3009, 0.01484, 0.2979, 0.01425, 0.295, 0.0137, 0.292, 0.0132, 0.289, 0.01272, 0.2861, 0.01229, 0.2831, 0.01189, 0.2801, 0.01153, 0.2771, 0.01121, 0.2741, 0.01093, 0.2711, 0.01068, 0.2681, 0.01047, 0.2651, 0.0103, 0.2621, 0.01017, 0.259, 0.01008, 0.256, 0.01002, 0.253, 0.01, 0.25, 0.01002, 0.247, 0.01008, 0.244, 0.01017, 0.241, 0.0103, 0.2379, 0.01047, 0.2349, 0.01068, 0.2319, 0.01093, 0.2289, 0.01121, 0.2259, 0.01153, 0.2229, 0.01189, 0.2199, 0.01229, 0.2169, 0.01272, 0.2139, 0.0132, 0.211, 0.0137, 0.208, 0.01425, 0.205, 0.01483, 0.2021, 0.01546, 0.1991, 0.01611, 0.1962, 0.01681, 0.1932, 0.01754, 0.1903, 0.01831, 0.1874, 0.01911, 0.1845, 0.01995, 0.1816, 0.02083, 0.1787, 0.02175, 0.1758, 0.0227, 0.173, 0.02368, 0.1701, 0.0247, 0.1673, 0.02576, 0.1645, 0.02685, 0.1616, 0.02798, 0.1589, 0.02914, 0.1561, 0.03034, 0.1533, 0.03158, 0.1505, 0.03284, 0.1478, 0.03414, 0.1451, 0.03548, 0.1424, 0.03685, 0.1397, 0.03825, 0.137, 0.03969, 0.1344, 0.04116, 0.1317, 0.04266, 0.1291, 0.04419, 0.1265, 0.04576, 0.124, 0.04736, 0.1214, 0.04899, 0.1189, 0.05066, 0.1163, 0.05235, 0.1139, 0.05408, 0.1114, 0.05584, 0.1089, 0.05763, 0.1065, 0.05944, 0.1041, 0.06129, 0.1017, 0.06317, 0.09935, 0.06508, 0.09702, 0.06702, 0.0947, 0.06898, 0.09242, 0.07098, 0.09016, 0.073, 0.08792, 0.07505, 0.08571, 0.07713, 0.08352, 0.07923, 0.08136, 0.08137, 0.07923, 0.08352, 0.07712, 0.08571, 0.07505, 0.08792, 0.073, 0.09016, 0.07097, 0.09242, 0.06898, 0.09471, 0.06701, 0.09702, 0.06508, 0.09936, 0.06317, 0.1017, 0.06129, 0.1041, 0.05944, 0.1065, 0.05762, 0.1089, 0.05583, 0.1114, 0.05408, 0.1139, 0.05235, 0.1164, 0.05066, 0.1189, 0.04899, 0.1214, 0.04736, 0.124, 0.04576, 0.1265, 0.04419, 0.1291, 0.04266, 0.1317, 0.04115, 0.1344, 0.03969, 0.137, 0.03825, 0.1397, 0.03685, 0.1424, 0.03548, 0.1451, 0.03414, 0.1478, 0.03284, 0.1506, 0.03157, 0.1533, 0.03034, 0.1561, 0.02914, 0.1589, 0.02798, 0.1617, 0.02685, 0.1645, 0.02576, 0.1673, 0.0247, 0.1701, 0.02368, 0.173, 0.0227, 0.1758, 0.02175, 0.1787, 0.02083, 0.1816, 0.01995, 0.1845, 0.01911, 0.1874, 0.01831, 0.1903, 0.01754, 0.1932, 0.01681, 0.1962, 0.01611, 0.1991, 0.01546, 0.2021, 0.01483, 0.205, 0.01425, 0.208, 0.0137, 0.211, 0.0132, 0.2139, 0.01272, 0.2169, 0.01229, 0.2199, 0.01189, 0.2229, 0.01153, 0.2259, 0.01121, 0.2289, 0.01093, 0.2319, 0.01068, 0.2349, 0.01047, 0.2379, 0.0103, 0.241, 0.01017, 0.244, 0.01008, 0.247, 0.01002, 0.25, 0.01, 0.253, 0.01002, 0.256, 0.01008, 0.259, 0.01017, 0.2621, 0.0103, 0.2651, 0.01047, 0.2681, 0.01068, 0.2711, 0.01093, 0.2741, 0.01121, 0.2771, 0.01153, 0.2801, 0.01189, 0.2831, 0.01229, 0.2861, 0.01272, 0.289, 0.0132, 0.292, 0.0137, 0.295, 0.01425, 0.2979, 0.01484, 0.3009, 0.01546, 0.3038, 0.01611, 0.3068, 0.01681, 0.3097, 0.01754, 0.3126, 0.01831, 0.3155, 0.01911, 0.3184, 0.01996, 0.3213, 0.02083, 0.3242, 0.02175, 0.327, 0.0227, 0.3299, 0.02368, 0.3327, 0.0247, 0.3355, 0.02576, 0.3384, 0.02685, 0.3411, 0.02798, 0.3439, 0.02914, 0.3467, 0.03034, 0.3495, 0.03158, 0.3522, 0.03284, 0.3549, 0.03414, 0.3576, 0.03548, 0.3603, 0.03685, 0.363, 0.03825, 0.3656, 0.03969, 0.3683, 0.04116, 0.3709, 0.04266, 0.3735, 0.04419, 0.376, 0.04576, 0.3786, 0.04736, 0.3811, 0.04899, 0.3837, 0.05066, 0.3861, 0.05235, 0.3886, 0.05408, 0.3911, 0.05584, 0.3935, 0.05762, 0.3959, 0.05944, 0.3983, 0.06129, 0.4006, 0.06317, 0.403, 0.06508, 0.4053, 0.06701, 0.4076, 0.06898, 0.4098, 0.07097, 0.4121, 0.073, 0.4143, 0.07505, 0.4165, 0.07713, 0.4186, 0.07923, 0.4208, 0.08136, 0.4229, 0.08352, 0.425, 0.08571, 0.427, 0.08792, 0.429, 0.09016, 0.431, 0.09242, 0.433, 0.09471, 0.4349, 0.09702, 0.4368, 0.09935, 0.4387, 0.1017, 0.4406, 0.1041, 0.4424, 0.1065, 0.4442, 0.1089, 0.4459, 0.1114, 0.4476, 0.1139, 0.4493, 0.1164, 0.451, 0.1189, 0.4526, 0.1214, 0.4542, 0.124, 0.4558, 0.1265, 0.4573, 0.1291, 0.4588, 0.1317, 0.4603, 0.1344, 0.4618, 0.137, 0.4632, 0.1397, 0.4645, 0.1424, 0.4659, 0.1451, 0.4672, 0.1478, 0.4684, 0.1506, 0.4697, 0.1533, 0.4709, 0.1561, 0.472, 0.1589, 0.4731, 0.1617, 0.4742, 0.1645, 0.4753, 0.1673, 0.4763, 0.1701, 0.4773, 0.173, 0.4783, 0.1758, 0.4792, 0.1787, 0.48, 0.1816, 0.4809, 0.1845, 0.4817, 0.1874, 0.4825, 0.1903, 0.4832, 0.1932, 0.4839, 0.1962, 0.4845, 0.1991, 0.4852, 0.2021, 0.4857, 0.205, 0.4863, 0.208, 0.4868, 0.211, 0.4873, 0.2139, 0.4877, 0.2169, 0.4881, 0.2199, 0.4885, 0.2229, 0.4888, 0.2259, 0.4891, 0.2289, 0.4893, 0.2319, 0.4895, 0.2349, 0.4897, 0.2379, 0.4898, 0.241, 0.4899, 0.244, 0.49, 0.247, 0.49, 0.25, 0.49, 0.253, 0.4899, 0.256, 0.4898, 0.259, 0.4897, 0.2621, 0.4895, 0.2651, 0.4893, 0.2681, 0.4891, 0.2711, 0.4888, 0.2741, 0.4885, 0.2771, 0.4881, 0.2801, 0.4877, 0.2831, 0.4873, 0.2861, 0.4868, 0.289, 0.4863, 0.292, 0.4857, 0.295, 0.4852, 0.2979, 0.4845, 0.3009, 0.4839, 0.3038, 0.4832, 0.3068, 0.4825, 0.3097, 0.4817, 0.3126, 0.4809, 0.3155, 0.48, 0.3184, 0.4792, 0.3213, 0.4783, 0.3242, 0.4773, 0.327, 0.4763, 0.3299, 0.4753, 0.3327, 0.4742, 0.3355, 0.4731, 0.3383, 0.472, 0.3411, 0.4709, 0.3439, 0.4697, 0.3467, 0.4684, 0.3495, 0.4672, 0.3522, 0.4659, 0.3549, 0.4645, 0.3576, 0.4632, 0.3603, 0.4617, 0.363, 0.4603, 0.3656, 0.4588, 0.3683, 0.4573, 0.3709, 0.4558, 0.3735, 0.4542, 0.376, 0.4526, 0.3786, 0.451, 0.3811, 0.4493, 0.3837, 0.4476, 0.3861, 0.4459, 0.3886, 0.4442, 0.3911, 0.4424, 0.3935, 0.4406, 0.3959, 0.4387, 0.3983, 0.4368, 0.4006, 0.4349, 0.403, 0.433, 0.4053, 0.431, 0.4076, 0.429, 0.4098, 0.427, 0.4121, 0.425, 0.4143, 0.4229, 0.4165, 0.4208, 0.4186, 0.4186, 0.4208, 0.4165, 0.4229, 0.4143, 0.425, 0.4121, 0.427, 0.4098, 0.429, 0.4076, 0.431, 0.4053, 0.433, 0.403, 0.4349, 0.4006, 0.4368, 0.3983, 0.4387, 0.3959, 0.4406, 0.3935, 0.4424, 0.3911, 0.4442, 0.3886, 0.4459, 0.3861, 0.4476, 0.3837, 0.4493, 0.3811, 0.451, 0.3786, 0.4526, 0.376, 0.4542, 0.3735, 0.4558, 0.3709, 0.4573, 0.3683, 0.4588, 0.3656, 0.4603, 0.363, 0.4617, 0.3603, 0.4632, 0.3576, 0.4645, 0.3549, 0.4659, 0.3522, 0.4672, 0.3495, 0.4684, 0.3467, 0.4697, 0.3439, 0.4709, 0.3411, 0.472, 0.3383, 0.4731, 0.3355, 0.4742, 0.3327, 0.4753, 0.3299, 0.4763, 0.327, 0.4773, 0.3242, 0.4783, 0.3213, 0.4792, 0.3184, 0.48, 0.3155, 0.4809, 0.3126, 0.4817, 0.3097, 0.4825, 0.3068, 0.4832, 0.3038, 0.4839, 0.3009, 0.4845, 0.2979, 0.4852, 0.295, 0.4857, 0.292, 0.4863, 0.289, 0.4868, 0.2861, 0.4873, 0.2831, 0.4877, 0.2801, 0.4881, 0.2771, 0.4885, 0.2741, 0.4888, 0.2711, 0.4891, 0.2681, 0.4893, 0.2651, 0.4895, 0.2621, 0.4897, 0.259, 0.4898, 0.256, 0.4899, 0.004006, 0.5, 0.004006, 1.0, 0.002006, 1.0, 0.002006, 0.5, 0.002006, 0.5, 0.002006, 1.0, 5.775e-06, 1.0, 5.775e-06, 0.5, 0.75, 0.49, 0.753, 0.49, 0.756, 0.4899, 0.759, 0.4898, 0.7621, 0.4897, 0.7651, 0.4895, 0.7681, 0.4893, 0.7711, 0.4891, 0.7741, 0.4888, 0.7771, 0.4885, 0.7801, 0.4881, 0.7831, 0.4877, 0.7861, 0.4873, 0.789, 0.4868, 0.792, 0.4863, 0.795, 0.4857, 0.7979, 0.4852, 0.8009, 0.4845, 0.8038, 0.4839, 0.8068, 0.4832, 0.8097, 0.4825, 0.8126, 0.4817, 0.8155, 0.4809, 0.8184, 0.48, 0.8213, 0.4792, 0.8242, 0.4783, 0.827, 0.4773, 0.8299, 0.4763, 0.8327, 0.4753, 0.8355, 0.4742, 0.8383, 0.4731, 0.8411, 0.472, 0.8439, 0.4709, 0.8467, 0.4697, 0.8495, 0.4684, 0.8522, 0.4672, 0.8549, 0.4659, 0.8576, 0.4645, 0.8603, 0.4632, 0.863, 0.4617, 0.8656, 0.4603, 0.8683, 0.4588, 0.8709, 0.4573, 0.8735, 0.4558, 0.876, 0.4542, 0.8786, 0.4526, 0.8811, 0.451, 0.8837, 0.4493, 0.8861, 0.4476, 0.8886, 0.4459, 0.8911, 0.4442, 0.8935, 0.4424, 0.8959, 0.4406, 0.8983, 0.4387, 0.9006, 0.4368, 0.903, 0.4349, 0.9053, 0.433, 0.9076, 0.431, 0.9098, 0.429, 0.9121, 0.427, 0.9143, 0.425, 0.9165, 0.4229, 0.9186, 0.4208, 0.9208, 0.4186, 0.9229, 0.4165, 0.925, 0.4143, 0.927, 0.4121, 0.929, 0.4098, 0.931, 0.4076, 0.933, 0.4053, 0.9349, 0.403, 0.9368, 0.4006, 0.9387, 0.3983, 0.9406, 0.3959, 0.9424, 0.3935, 0.9442, 0.3911, 0.9459, 0.3886, 0.9476, 0.3861, 0.9493, 0.3837, 0.951, 0.3811, 0.9526, 0.3786, 0.9542, 0.376, 0.9558, 0.3735, 0.9573, 0.3709, 0.9588, 0.3683, 0.9603, 0.3656, 0.9617, 0.363, 0.9632, 0.3603, 0.9645, 0.3576, 0.9659, 0.3549, 0.9672, 0.3522, 0.9684, 0.3495, 0.9697, 0.3467, 0.9709, 0.3439, 0.972, 0.3411, 0.9731, 0.3383, 0.9742, 0.3355, 0.9753, 0.3327, 0.9763, 0.3299, 0.9773, 0.327, 0.9783, 0.3242, 0.9792, 0.3213, 0.98, 0.3184, 0.9809, 0.3155, 0.9817, 0.3126, 0.9825, 0.3097, 0.9832, 0.3068, 0.9839, 0.3038, 0.9845, 0.3009, 0.9852, 0.2979, 0.9857, 0.295, 0.9863, 0.292, 0.9868, 0.289, 0.9873, 0.2861, 0.9877, 0.2831, 0.9881, 0.2801, 0.9885, 0.2771, 0.9888, 0.2741, 0.9891, 0.2711, 0.9893, 0.2681, 0.9895, 0.2651, 0.9897, 0.2621, 0.9898, 0.259, 0.9899, 0.256, 0.99, 0.253, 0.99, 0.25, 0.99, 0.247, 0.9899, 0.244, 0.9898, 0.241, 0.9897, 0.2379, 0.9895, 0.2349, 0.9893, 0.2319, 0.9891, 0.2289, 0.9888, 0.2259, 0.9885, 0.2229, 0.9881, 0.2199, 0.9877, 0.2169, 0.9873, 0.2139, 0.9868, 0.211, 0.9863, 0.208, 0.9857, 0.205, 0.9852, 0.2021, 0.9845, 0.1991, 0.9839, 0.1962, 0.9832, 0.1932, 0.9825, 0.1903, 0.9817, 0.1874, 0.9809, 0.1845, 0.98, 0.1816, 0.9792, 0.1787, 0.9783, 0.1758, 0.9773, 0.173, 0.9763, 0.1701, 0.9753, 0.1673, 0.9742, 0.1645, 0.9731, 0.1617, 0.972, 0.1589, 0.9709, 0.1561, 0.9697, 0.1533, 0.9684, 0.1506, 0.9672, 0.1478, 0.9659, 0.1451, 0.9645, 0.1424, 0.9632, 0.1397, 0.9618, 0.137, 0.9603, 0.1344, 0.9588, 0.1317, 0.9573, 0.1291, 0.9558, 0.1265, 0.9542, 0.124, 0.9526, 0.1214, 0.951, 0.1189, 0.9493, 0.1164, 0.9476, 0.1139, 0.9459, 0.1114, 0.9442, 0.1089, 0.9424, 0.1065, 0.9406, 0.1041, 0.9387, 0.1017, 0.9368, 0.09935, 0.9349, 0.09702, 0.933, 0.09471, 0.931, 0.09242, 0.929, 0.09016, 0.927, 0.08792, 0.925, 0.08571, 0.9229, 0.08352, 0.9208, 0.08136, 0.9186, 0.07923, 0.9165, 0.07713, 0.9143, 0.07505, 0.9121, 0.073, 0.9098, 0.07097, 0.9076, 0.06898, 0.9053, 0.06701, 0.903, 0.06508, 0.9006, 0.06317, 0.8983, 0.06129, 0.8959, 0.05944, 0.8935, 0.05762, 0.8911, 0.05584, 0.8886, 0.05408, 0.8861, 0.05235, 0.8837, 0.05066, 0.8811, 0.04899, 0.8786, 0.04736, 0.876, 0.04576, 0.8735, 0.04419, 0.8709, 0.04266, 0.8683, 0.04116, 0.8656, 0.03969, 0.863, 0.03825, 0.8603, 0.03685, 0.8576, 0.03548, 0.8549, 0.03414, 0.8522, 0.03284, 0.8495, 0.03158, 0.8467, 0.03034, 0.8439, 0.02914, 0.8411, 0.02798, 0.8384, 0.02685, 0.8355, 0.02576, 0.8327, 0.0247, 0.8299, 0.02368, 0.827, 0.0227, 0.8242, 0.02175, 0.8213, 0.02083, 0.8184, 0.01996, 0.8155, 0.01911, 0.8126, 0.01831, 0.8097, 0.01754, 0.8068, 0.01681, 0.8038, 0.01611, 0.8009, 0.01546, 0.7979, 0.01484, 0.795, 0.01425, 0.792, 0.0137, 0.789, 0.0132, 0.7861, 0.01272, 0.7831, 0.01229, 0.7801, 0.01189, 0.7771, 0.01153, 0.7741, 0.01121, 0.7711, 0.01093, 0.7681, 0.01068, 0.7651, 0.01047, 0.7621, 0.0103, 0.759, 0.01017, 0.756, 0.01008, 0.753, 0.01002, 0.75, 0.01, 0.747, 0.01002, 0.744, 0.01008, 0.741, 0.01017, 0.7379, 0.0103, 0.7349, 0.01047, 0.7319, 0.01068, 0.7289, 0.01093, 0.7259, 0.01121, 0.7229, 0.01153, 0.7199, 0.01189, 0.7169, 0.01229, 0.7139, 0.01272, 0.711, 0.0132, 0.708, 0.0137, 0.705, 0.01425, 0.7021, 0.01483, 0.6991, 0.01546, 0.6962, 0.01611, 0.6932, 0.01681, 0.6903, 0.01754, 0.6874, 0.01831, 0.6845, 0.01911, 0.6816, 0.01995, 0.6787, 0.02083, 0.6758, 0.02175, 0.673, 0.0227, 0.6701, 0.02368, 0.6673, 0.0247, 0.6645, 0.02576, 0.6617, 0.02685, 0.6589, 0.02798, 0.6561, 0.02914, 0.6533, 0.03034, 0.6506, 0.03157, 0.6478, 0.03284, 0.6451, 0.03414, 0.6424, 0.03548, 0.6397, 0.03685, 0.637, 0.03825, 0.6344, 0.03969, 0.6317, 0.04115, 0.6291, 0.04266, 0.6265, 0.04419, 0.624, 0.04576, 0.6214, 0.04736, 0.6189, 0.04899, 0.6164, 0.05066, 0.6139, 0.05235, 0.6114, 0.05408, 0.6089, 0.05583, 0.6065, 0.05762, 0.6041, 0.05944, 0.6017, 0.06129, 0.5994, 0.06317, 0.597, 0.06508, 0.5947, 0.06701, 0.5924, 0.06898, 0.5902, 0.07097, 0.5879, 0.073, 0.5857, 0.07505, 0.5835, 0.07712, 0.5814, 0.07923, 0.5792, 0.08136, 0.5771, 0.08352, 0.575, 0.08571, 0.573, 0.08792, 0.571, 0.09016, 0.569, 0.09242, 0.567, 0.0947, 0.5651, 0.09702, 0.5632, 0.09935, 0.5613, 0.1017, 0.5594, 0.1041, 0.5576, 0.1065, 0.5558, 0.1089, 0.5541, 0.1114, 0.5524, 0.1139, 0.5507, 0.1163, 0.549, 0.1189, 0.5474, 0.1214, 0.5458, 0.124, 0.5442, 0.1265, 0.5427, 0.1291, 0.5412, 0.1317, 0.5397, 0.1344, 0.5383, 0.137, 0.5368, 0.1397, 0.5355, 0.1424, 0.5341, 0.1451, 0.5328, 0.1478, 0.5316, 0.1505, 0.5303, 0.1533, 0.5291, 0.1561, 0.528, 0.1589, 0.5269, 0.1616, 0.5258, 0.1645, 0.5247, 0.1673, 0.5237, 0.1701, 0.5227, 0.173, 0.5217, 0.1758, 0.5208, 0.1787, 0.52, 0.1816, 0.5191, 0.1845, 0.5183, 0.1874, 0.5175, 0.1903, 0.5168, 0.1932, 0.5161, 0.1962, 0.5155, 0.1991, 0.5148, 0.2021, 0.5143, 0.205, 0.5137, 0.208, 0.5132, 0.211, 0.5127, 0.2139, 0.5123, 0.2169, 0.5119, 0.2199, 0.5115, 0.2229, 0.5112, 0.2259, 0.5109, 0.2289, 0.5107, 0.2319, 0.5105, 0.2349, 0.5103, 0.2379, 0.5102, 0.241, 0.5101, 0.244, 0.51, 0.247, 0.51, 0.25, 0.51, 0.253, 0.5101, 0.256, 0.5102, 0.259, 0.5103, 0.2621, 0.5105, 0.2651, 0.5107, 0.2681, 0.5109, 0.2711, 0.5112, 0.2741, 0.5115, 0.2771, 0.5119, 0.2801, 0.5123, 0.2831, 0.5127, 0.2861, 0.5132, 0.289, 0.5137, 0.292, 0.5143, 0.295, 0.5148, 0.2979, 0.5155, 0.3009, 0.5161, 0.3038, 0.5168, 0.3068, 0.5175, 0.3097, 0.5183, 0.3126, 0.5191, 0.3155, 0.52, 0.3184, 0.5208, 0.3213, 0.5217, 0.3242, 0.5227, 0.327, 0.5237, 0.3299, 0.5247, 0.3327, 0.5258, 0.3355, 0.5269, 0.3384, 0.528, 0.3411, 0.5291, 0.3439, 0.5303, 0.3467, 0.5316, 0.3495, 0.5328, 0.3522, 0.5341, 0.3549, 0.5355, 0.3576, 0.5368, 0.3603, 0.5383, 0.363, 0.5397, 0.3656, 0.5412, 0.3683, 0.5427, 0.3709, 0.5442, 0.3735, 0.5458, 0.376, 0.5474, 0.3786, 0.549, 0.3811, 0.5507, 0.3837, 0.5524, 0.3861, 0.5541, 0.3886, 0.5558, 0.3911, 0.5576, 0.3935, 0.5594, 0.3959, 0.5613, 0.3983, 0.5632, 0.4006, 0.5651, 0.403, 0.567, 0.4053, 0.569, 0.4076, 0.571, 0.4098, 0.573, 0.4121, 0.575, 0.4143, 0.5771, 0.4165, 0.5792, 0.4186, 0.5814, 0.4208, 0.5835, 0.4229, 0.5857, 0.425, 0.5879, 0.427, 0.5902, 0.429, 0.5924, 0.431, 0.5947, 0.433, 0.597, 0.4349, 0.5994, 0.4368, 0.6017, 0.4387, 0.6041, 0.4406, 0.6065, 0.4424, 0.6089, 0.4442, 0.6114, 0.4459, 0.6139, 0.4477, 0.6164, 0.4493, 0.6189, 0.451, 0.6214, 0.4526, 0.624, 0.4542, 0.6265, 0.4558, 0.6291, 0.4573, 0.6317, 0.4588, 0.6344, 0.4603, 0.637, 0.4618, 0.6397, 0.4632, 0.6424, 0.4645, 0.6451, 0.4659, 0.6478, 0.4672, 0.6506, 0.4684, 0.6533, 0.4697, 0.6561, 0.4709, 0.6589, 0.472, 0.6617, 0.4731, 0.6645, 0.4742, 0.6673, 0.4753, 0.6701, 0.4763, 0.673, 0.4773, 0.6758, 0.4783, 0.6787, 0.4792, 0.6816, 0.48, 0.6845, 0.4809, 0.6874, 0.4817, 0.6903, 0.4825, 0.6932, 0.4832, 0.6962, 0.4839, 0.6991, 0.4845, 0.7021, 0.4852, 0.705, 0.4857, 0.708, 0.4863, 0.711, 0.4868, 0.714, 0.4873, 0.7169, 0.4877, 0.7199, 0.4881, 0.7229, 0.4885, 0.7259, 0.4888, 0.7289, 0.4891, 0.7319, 0.4893, 0.7349, 0.4895, 0.7379, 0.4897, 0.741, 0.4898, 0.744, 0.4899, 0.747, 0.49])
me_cylinder.materials.append(mat_material_001)
me_cylinder.use_remesh_fix_poles = True
me_cylinder.use_remesh_preserve_attributes = False
me_cylinder.use_mirror_vertex_groups = False
me_cylinder.update()
me_plane_001 = bpy.data.meshes.new('Plane.001')
me_plane_001.from_pydata([(4.371e-09, -0.1, 0.1), (-4.371e-09, 0.1, 0.1), (4.371e-09, -0.1, -0.1), (-4.371e-09, 0.1, -0.1)], [], [(0, 1, 3, 2)])
_uv = me_plane_001.uv_layers.new(name='UVMap')
_uv.uv.foreach_set('vector', [0.0, 0.0, 1.0, 0.0, 1.0, 1.0, 0.0, 1.0])
me_plane_001.materials.append(mat_material)
me_plane_001.use_remesh_fix_poles = True
me_plane_001.use_remesh_preserve_attributes = False
me_plane_001.use_mirror_vertex_groups = False
me_plane_001.update()

# ---- objects
ob_projector = bpy.data.objects.new('Projector', light_projector)
ob_camera_1 = bpy.data.objects.new('Camera-1', cam_camera_1)
ob_rig = bpy.data.objects.new('Rig', me_cube_006)
ob_camera_2 = bpy.data.objects.new('Camera-2', cam_camera_2)
ob_camera_1_axis = bpy.data.objects.new('Camera-1-axis', None)
ob_camera_2_axis = bpy.data.objects.new('Camera-2-axis', None)
ob_cylinder = bpy.data.objects.new('Cylinder', me_cylinder)
ob_plane = bpy.data.objects.new('Plane', me_plane_001)
ob_spot = bpy.data.objects.new('Spot', light_spot)

# ---- transforms, parenting, visibility, modifiers, constraints
ob_projector.parent = ob_rig
ob_projector.location = (4.076, 1.005, 5.904)
ob_projector.rotation_euler = (0.6503, 0.05522, 1.866)
ob_projector.lock_rotations_4d = False
ob_projector.empty_display_type = 'ARROWS'
ob_projector.color = (0.0, 0.0, 0.0, 0.0)
ob_projector.lineart.crease_threshold = 0.0
_c = ob_projector.constraints.new('COPY_LOCATION'); _c.name = 'Copy Location'
_c.active = False
_c.target = ob_camera_2
_c = ob_projector.constraints.new('COPY_ROTATION'); _c.name = 'Copy Rotation'
_c.target = ob_camera_2
ob_camera_1.parent = ob_rig
ob_camera_1.location = (0.0, 0.0, 0.1)
ob_camera_1.rotation_euler = (-1.623, 3.142, -1.571)
ob_camera_1.lock_rotations_4d = False
ob_camera_1.empty_display_type = 'ARROWS'
ob_camera_1.color = (0.0, 0.0, 0.0, 0.0)
ob_camera_1.display_type = 'WIRE'
ob_camera_1.lineart.crease_threshold = 0.0
ob_rig.location = (2.5, 0.0, 0.0)
ob_rig.lineart.crease_threshold = 0.0
ob_camera_2.parent = ob_rig
ob_camera_2.location = (0.0, 0.0, -0.1)
ob_camera_2.rotation_euler = (-1.501, 3.142, -1.571)
ob_camera_2.lineart.crease_threshold = 0.0
ob_camera_1_axis.parent = ob_camera_1
ob_camera_1_axis.location = (0.0, 0.0, 0.0)
ob_camera_1_axis.rotation_euler = (3.142, 0.0, 0.0)
ob_camera_1_axis.lineart.crease_threshold = 0.0
ob_camera_2_axis.parent = ob_camera_2
ob_camera_2_axis.location = (0.0, 0.0, 0.0)
ob_camera_2_axis.rotation_euler = (3.142, 0.0, 0.0)
ob_camera_2_axis.lineart.crease_threshold = 0.0
ob_cylinder.location = (0.0, 0.0, 0.0)
ob_cylinder.rotation_euler = (1.571, -3.142, 0.0)
ob_cylinder.lineart.crease_threshold = 0.0
ob_plane.location = (1.01, -0.4, 0.0)
ob_plane.rotation_euler = (0.0, -3.142, 0.0)
ob_plane.scale = (1.0, 1.25, 1.25)
ob_plane.lineart.crease_threshold = 0.0
ob_spot.location = (3.09, -0.73, 0.0)
ob_spot.rotation_euler = (0.3962, 1.606, 0.0)
ob_spot.lineart.crease_threshold = 0.0

# ---- collection membership
col_system.objects.link(ob_projector)
col_system.objects.link(ob_camera_1)
col_system.objects.link(ob_rig)
col_system.objects.link(ob_camera_2)
col_system.objects.link(ob_camera_1_axis)
col_system.objects.link(ob_camera_2_axis)
col_objects.objects.link(ob_cylinder)
col_objects.objects.link(ob_plane)
col_objects.objects.link(ob_spot)

# ---- scene / render settings (as saved in the file)
scene.camera = ob_camera_1
scene.frame_start = 1; scene.frame_end = 250; scene.frame_set(1)
scene.render.engine = 'CYCLES'
scene.render.image_settings.file_format = 'OPEN_EXR'
scene.render.image_settings.color_depth = '32'
scene.render.resolution_y = 1200
scene.cycles.use_denoising = False
scene.cycles.samples = 49
scene.cycles.sampling_pattern = 'TABULATED_SOBOL'
scene.cycles.use_adaptive_sampling = False
scene.cycles.use_light_tree = False
scene.view_settings.view_transform = 'Filmic'
bpy.context.view_layer.update()
